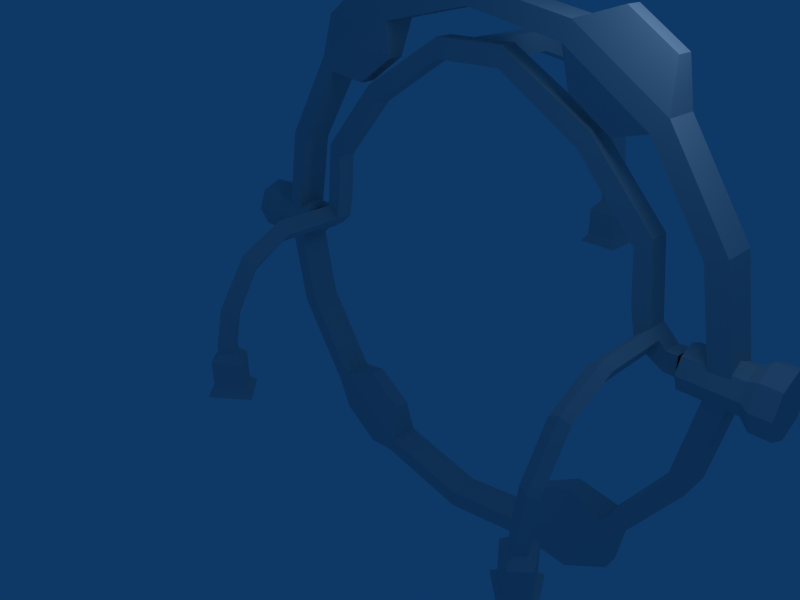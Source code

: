 # Source: deathball.blend  (saved by Blender 2.41.0; exported with 4.5.12 LTS)
import bpy
from mathutils import Matrix  # noqa: F401  (used for matrix-valued properties, if any)

bpy.ops.wm.read_factory_settings(use_empty=True)
scene = bpy.context.scene
scene.name = 'Scene'

# ---- collections
col_collection_1 = bpy.data.collections.new('Collection 1'); scene.collection.children.link(col_collection_1)

# ---- world
world_world = bpy.data.worlds.new('World'); scene.world = world_world
world_world.color = (0.05656, 0.2208, 0.4)
world_world.use_sun_shadow = False
world_world.sun_shadow_jitter_overblur = 0.0
world_world.cycles.sampling_method = 'MANUAL'
world_world.cycles.sample_map_resolution = 256

# ---- cameras
cam_camera = bpy.data.cameras.new('Camera')
cam_camera.passepartout_alpha = 0.2
cam_camera.clip_end = 100.0
cam_camera.lens = 35.0
cam_camera.ortho_scale = 7.314
cam_camera.show_passepartout = False
cam_camera.show_safe_areas = True
cam_camera.dof.focus_distance = 0.0
cam_camera.dof.aperture_fstop = 128.0

# ---- lights
light_spot = bpy.data.lights.new('Spot', 'POINT')
light_spot.transmission_factor = 0.0
light_spot.cutoff_distance = 30.0
light_spot.energy = 100.0
light_spot.shadow_buffer_clip_start = 1.001
light_spot.shadow_soft_size = 1.0
light_spot.shadow_maximum_resolution = 0.006
light_spot.use_absolute_resolution = True
light_spot.cycles.use_multiple_importance_sampling = False

# ---- meshes
me_tube = bpy.data.meshes.new('Tube')
me_tube.from_pydata([(5.53, 0.2455, 3.034), (6.42, 0.2455, 1.702), (6.732, 0.2455, 0.132), (6.42, 0.2455, -1.438), (5.53, 0.2455, -2.77), (4.199, 0.2455, -3.659), (2.628, 0.2455, -3.972), (1.058, 0.2455, -3.659), (-0.2734, 0.2455, -2.77), (-1.163, 0.2455, -1.438), (-1.475, 0.2455, 0.132), (-1.163, 0.2455, 1.702), (-0.2734, 0.2455, 3.034), (1.058, 0.2455, 3.923), (2.628, 0.2455, 4.236), (4.199, 0.2455, 3.923), (5.53, -0.2873, 3.034), (6.42, -0.2873, 1.702), (6.732, -0.2873, 0.132), (6.42, -0.2873, -1.438), (5.53, -0.2873, -2.77), (4.199, -0.2873, -3.659), (2.628, -0.2873, -3.972), (1.058, -0.2873, -3.659), (-0.2734, -0.2873, -2.77), (-1.163, -0.2873, -1.438), (-1.475, -0.2873, 0.132), (-1.163, -0.2873, 1.702), (-0.2734, -0.2873, 3.034), (1.058, -0.2873, 3.923), (2.628, -0.2873, 4.236), (4.199, -0.2873, 3.923), (4.315, -0.2825, 4.203), (2.628, -0.2825, 4.539), (0.9421, -0.2825, 4.203), (-0.4875, -0.2825, 3.248), (-1.443, -0.2825, 1.818), (-1.778, -0.2825, 0.132), (-1.443, -0.2825, -1.554), (-0.4875, -0.2825, -2.984), (0.942, -0.2825, -3.939), (2.628, -0.2825, -4.275), (4.315, -0.2825, -3.939), (5.744, -0.2825, -2.984), (6.699, -0.2825, -1.554), (7.035, -0.2825, 0.132), (6.699, -0.2825, 1.818), (5.744, -0.2825, 3.248), (4.315, 0.2407, 4.203), (2.628, 0.2407, 4.539), (0.942, 0.2407, 4.203), (-0.4875, 0.2407, 3.248), (-1.443, 0.2407, 1.818), (-1.778, 0.2407, 0.132), (-1.443, 0.2407, -1.554), (-0.4875, 0.2407, -2.984), (0.942, 0.2407, -3.939), (2.628, 0.2407, -4.275), (4.315, 0.2407, -3.939), (5.744, 0.2407, -2.984), (6.699, 0.2407, -1.554), (7.035, 0.2407, 0.132), (6.699, 0.2407, 1.818), (5.744, 0.2407, 3.248), (-0.4106, 0.1099, 3.906), (0.3042, 0.1099, 4.384), (-0.4106, -0.1517, 3.906), (0.3042, -0.1517, 4.384), (0.9563, -0.1541, 3.355), (0.2907, -0.1541, 2.91), (0.9563, 0.1123, 3.355), (0.2907, 0.1123, 2.91), (0.35, -0.1541, -2.557), (1.016, -0.1541, -3.002), (0.35, 0.1123, -2.557), (1.016, 0.1123, -3.002), (0.2941, 0.1099, -4.135), (-0.4207, 0.1099, -3.658), (0.2941, -0.1517, -4.135), (-0.4207, -0.1517, -3.658), (5.677, 0.1099, 3.922), (4.963, 0.1099, 4.399), (5.677, -0.1517, 3.922), (4.963, -0.1517, 4.399), (4.269, -0.1541, 3.308), (4.935, -0.1541, 2.864), (4.269, 0.1123, 3.308), (4.935, 0.1123, 2.864), (4.235, -0.1541, -2.993), (4.9, -0.1541, -2.548), (4.235, 0.1123, -2.993), (4.9, 0.1123, -2.548), (5.674, 0.1099, -3.653), (4.959, 0.1099, -4.13), (5.674, -0.1517, -3.653), (4.959, -0.1517, -4.13), (-1.197, -0.2632, 0.4154), (-1.197, -0.3636, 0.1731), (-1.197, -0.2632, -0.06927), (-1.197, -0.02092, -0.1696), (-1.197, 0.2214, -0.06927), (-1.197, 0.3218, 0.1731), (-1.197, 0.2214, 0.4154), (-1.197, -0.02092, 0.5158), (-2.024, -0.2632, 0.4154), (-2.024, -0.3636, 0.1731), (-2.024, -0.2632, -0.06927), (-2.024, -0.02092, -0.1696), (-2.024, 0.2214, -0.06927), (-2.024, 0.3218, 0.1731), (-2.024, 0.2214, 0.4154), (-2.024, -0.02092, 0.5158), (-1.197, -0.02092, 0.1731), (-2.188, -0.02092, 0.6541), (-2.188, 0.3192, 0.5132), (-2.188, 0.4602, 0.1731), (-2.188, 0.3193, -0.1671), (-2.188, -0.02092, -0.308), (-2.188, -0.3611, -0.1671), (-2.188, -0.502, 0.1731), (-2.188, -0.3611, 0.5132), (-2.475, -0.3611, 0.5132), (-2.475, -0.502, 0.1731), (-2.475, -0.3611, -0.1671), (-2.475, -0.02092, -0.308), (-2.475, 0.3193, -0.1671), (-2.475, 0.4602, 0.1731), (-2.475, 0.3192, 0.5132), (-2.475, -0.02092, 0.6541), (-2.475, -0.02092, 0.1731), (-1.122, -0.1741, 0.3435), (-1.122, -0.1741, 0.03704), (-1.122, 0.1323, 0.03704), (-1.122, 0.1323, 0.3435), (-1.122, 0.1323, 0.3435), (-1.122, 0.1323, 0.03704), (-1.122, -0.1741, 0.03704), (-1.122, -0.1741, 0.3435), (-0.9512, 0.1323, 0.3435), (-0.9512, 0.1323, 0.03704), (-0.9512, -0.1741, 0.3435), (-0.9512, -0.1741, 0.03704), (-0.8377, 0.1323, 0.4608), (-0.6889, 0.1323, 0.193), (-0.8377, -0.1741, 0.4608), (-0.6889, -0.1741, 0.193), (-0.4764, 0.1323, 0.3807), (-0.7087, 0.1323, 0.5805), (-0.7087, -0.1741, 0.5805), (-0.4764, -0.1741, 0.3807), (-0.6629, 0.1323, 0.9385), (-0.3855, 0.1323, 0.8084), (-0.6629, -0.1741, 0.9385), (-0.3855, -0.1741, 0.8084), (-0.3164, 0.1323, 1.567), (-0.5612, 0.1323, 1.751), (-0.5612, -0.1741, 1.751), (-0.3164, -0.1741, 1.567), (0.4921, 0.1323, 2.902), (0.6456, 0.1323, 2.637), (0.4921, -0.1741, 2.902), (0.6456, -0.1741, 2.637), (1.987, 0.1323, 3.47), (1.986, 0.1323, 3.776), (1.986, -0.1741, 3.776), (1.987, -0.1741, 3.47), (2.568, -0.1741, 3.47), (2.568, -0.1741, 3.776), (3.148, -0.1741, 3.47), (3.149, -0.1741, 3.776), (3.149, 0.1323, 3.776), (3.148, 0.1323, 3.47), (4.49, -0.1741, 2.637), (4.643, -0.1741, 2.902), (4.49, 0.1323, 2.637), (4.643, 0.1323, 2.902), (5.452, -0.1741, 1.567), (5.697, -0.1741, 1.751), (5.697, 0.1323, 1.751), (5.452, 0.1323, 1.567), (5.521, -0.1741, 0.8084), (5.798, -0.1741, 0.9385), (5.521, 0.1323, 0.8084), (5.798, 0.1323, 0.9385), (5.612, -0.1741, 0.3807), (5.844, -0.1741, 0.5805), (5.844, 0.1323, 0.5805), (5.612, 0.1323, 0.3807), (5.824, -0.1741, 0.193), (5.973, -0.1741, 0.4608), (5.824, 0.1323, 0.193), (5.973, 0.1323, 0.4608), (6.087, -0.1741, 0.03704), (6.087, -0.1741, 0.3435), (6.087, 0.1323, 0.03704), (6.087, 0.1323, 0.3435), (6.257, -0.1741, 0.3435), (6.257, -0.1741, 0.03704), (6.257, 0.1323, 0.03704), (6.257, 0.1323, 0.3435), (6.257, 0.1323, 0.3435), (6.257, 0.1323, 0.03704), (6.257, -0.1741, 0.03704), (6.257, -0.1741, 0.3435), (7.61, -0.02092, 0.1731), (7.61, -0.02092, 0.6541), (7.61, 0.3192, 0.5132), (7.61, 0.4602, 0.1731), (7.61, 0.3193, -0.1671), (7.61, -0.02092, -0.308), (7.61, -0.3611, -0.1671), (7.61, -0.502, 0.1731), (7.61, -0.3611, 0.5132), (7.324, -0.3611, 0.5132), (7.324, -0.502, 0.1731), (7.324, -0.3611, -0.1671), (7.324, -0.02092, -0.308), (7.324, 0.3193, -0.1671), (7.324, 0.4602, 0.1731), (7.324, 0.3192, 0.5132), (7.324, -0.02092, 0.6541), (6.332, -0.02092, 0.1731), (7.16, -0.02092, 0.5158), (7.16, 0.2214, 0.4154), (7.16, 0.3218, 0.1731), (7.16, 0.2214, -0.06927), (7.16, -0.02092, -0.1696), (7.16, -0.2632, -0.06927), (7.16, -0.3636, 0.1731), (7.16, -0.2632, 0.4154), (6.332, -0.02092, 0.5158), (6.332, 0.2214, 0.4154), (6.332, 0.3218, 0.1731), (6.332, 0.2214, -0.06927), (6.332, -0.02092, -0.1696), (6.332, -0.2632, -0.06927), (6.332, -0.3636, 0.1731), (6.332, -0.2632, 0.4154), (-0.6889, -1.25, 0.193), (-0.8377, -1.25, 0.4608), (-0.7087, -1.25, 0.5805), (-0.4764, -1.25, 0.3807), (-0.8377, -2.0, 0.05788), (-0.6889, -1.847, -0.1624), (-0.7087, -2.068, 0.1563), (-0.4764, -1.954, -0.007982), (-0.8377, -2.498, -0.7343), (-0.6889, -2.253, -0.8433), (-0.7087, -2.607, -0.6856), (-0.4764, -2.424, -0.7669), (-0.8377, -2.639, -1.353), (-0.6889, -2.371, -1.362), (-0.7087, -2.759, -1.35), (-0.4764, -2.559, -1.356), (-0.8377, -2.639, -1.49), (-0.6889, -2.371, -1.499), (-0.7087, -2.759, -1.486), (-0.4764, -2.559, -1.493), (-0.9676, -2.685, -1.642), (-0.6978, -2.2, -1.658), (-0.7337, -2.902, -1.635), (-0.3126, -2.54, -1.647), (-0.9676, -2.685, -2.155), (-0.6978, -2.2, -2.17), (-0.7337, -2.902, -2.148), (-0.3126, -2.54, -2.159), (-1.08, -2.726, -2.29), (-0.7056, -2.052, -2.311), (-0.7553, -3.026, -2.28), (-0.171, -2.524, -2.296), (5.318, -2.524, -2.296), (5.902, -3.026, -2.28), (5.852, -2.052, -2.311), (6.227, -2.726, -2.29), (5.459, -2.54, -2.159), (5.881, -2.902, -2.148), (5.845, -2.2, -2.17), (6.114, -2.685, -2.155), (5.459, -2.54, -1.647), (5.881, -2.902, -1.635), (5.845, -2.2, -1.658), (6.114, -2.685, -1.642), (5.623, -2.559, -1.493), (5.856, -2.759, -1.486), (5.836, -2.371, -1.499), (5.985, -2.639, -1.49), (5.623, -2.559, -1.356), (5.856, -2.759, -1.35), (5.836, -2.371, -1.362), (5.985, -2.639, -1.353), (5.623, -2.424, -0.7669), (5.856, -2.607, -0.6856), (5.836, -2.253, -0.8433), (5.985, -2.498, -0.7343), (5.623, -1.954, -0.007982), (5.856, -2.068, 0.1563), (5.836, -1.847, -0.1624), (5.985, -2.0, 0.05788), (5.623, -1.25, 0.3807), (5.856, -1.25, 0.5805), (5.985, -1.25, 0.4608), (5.836, -1.25, 0.193), (2.716, 0.1323, 3.776), (2.715, 0.1323, 3.47), (2.424, 0.1323, 3.47), (2.424, 0.1323, 3.776), (2.716, 1.444, 3.776), (2.715, 1.444, 3.47), (2.424, 1.444, 3.47), (2.424, 1.444, 3.776), (2.716, 2.506, 3.449), (2.715, 2.396, 3.163), (2.424, 2.396, 3.163), (2.424, 2.506, 3.449), (2.715, 3.132, 2.411), (2.716, 3.34, 2.636), (2.424, 3.34, 2.636), (2.424, 3.132, 2.411), (2.715, 3.723, 1.503), (2.716, 3.975, 1.677), (2.424, 3.975, 1.677), (2.424, 3.723, 1.503), (2.715, 3.872, 0.6309), (2.716, 4.179, 0.632), (2.424, 3.872, 0.6309), (2.424, 4.179, 0.632), (2.715, 3.872, 0.467), (2.716, 4.179, 0.4681), (2.424, 3.872, 0.467), (2.424, 4.179, 0.4681), (2.842, 3.738, 0.2821), (2.843, 4.313, 0.2841), (2.297, 3.738, 0.2821), (2.296, 4.313, 0.2841), (2.842, 3.738, -0.2097), (2.843, 4.313, -0.2077), (2.297, 3.738, -0.2097), (2.296, 4.313, -0.2077), (2.93, 3.646, -0.3535), (2.931, 4.405, -0.3508), (2.209, 3.646, -0.3535), (2.208, 4.405, -0.3508)], [], [(0, 1, 17, 16), (1, 2, 18, 17), (2, 3, 19, 18), (3, 4, 20, 19), (5, 6, 22, 21), (6, 7, 23, 22), (8, 9, 25, 24), (9, 10, 26, 25), (10, 11, 27, 26), (11, 12, 28, 27), (13, 14, 30, 29), (14, 15, 31, 30), (16, 47, 32, 31), (63, 0, 15, 48), (31, 32, 33, 30), (14, 49, 48, 15), (30, 33, 34, 29), (13, 50, 49, 14), (29, 34, 35, 28), (12, 51, 50, 13), (28, 35, 36, 27), (11, 52, 51, 12), (27, 36, 37, 26), (10, 53, 52, 11), (26, 37, 38, 25), (9, 54, 53, 10), (25, 38, 39, 24), (8, 55, 54, 9), (24, 39, 40, 23), (7, 56, 55, 8), (23, 40, 41, 22), (6, 57, 56, 7), (22, 41, 42, 21), (5, 58, 57, 6), (21, 42, 43, 20), (4, 59, 58, 5), (20, 43, 44, 19), (3, 60, 59, 4), (19, 44, 45, 18), (2, 61, 60, 3), (18, 45, 46, 17), (1, 62, 61, 2), (17, 46, 47, 16), (0, 63, 62, 1), (46, 62, 63, 47), (45, 61, 62, 46), (44, 60, 61, 45), (43, 59, 60, 44), (41, 57, 58, 42), (40, 56, 57, 41), (38, 54, 55, 39), (37, 53, 54, 38), (36, 52, 53, 37), (35, 51, 52, 36), (33, 49, 50, 34), (32, 48, 49, 33), (50, 65, 67, 34), (35, 66, 64, 51), (51, 64, 65, 50), (34, 67, 66, 35), (67, 65, 64, 66), (28, 69, 68, 29), (29, 68, 70, 13), (13, 70, 71, 12), (12, 71, 69, 28), (71, 70, 68, 69), (23, 73, 72, 24), (24, 72, 74, 8), (8, 74, 75, 7), (7, 75, 73, 23), (75, 74, 72, 73), (55, 77, 79, 39), (40, 78, 76, 56), (56, 76, 77, 55), (39, 79, 78, 40), (79, 77, 76, 78), (32, 83, 81, 48), (63, 80, 82, 47), (48, 81, 80, 63), (47, 82, 83, 32), (82, 80, 81, 83), (31, 84, 85, 16), (0, 87, 86, 15), (15, 86, 84, 31), (87, 0, 16, 85), (86, 87, 85, 84), (20, 89, 88, 21), (21, 88, 90, 5), (5, 90, 91, 4), (4, 91, 89, 20), (91, 90, 88, 89), (58, 93, 95, 42), (43, 94, 92, 59), (59, 92, 93, 58), (42, 95, 94, 43), (95, 93, 92, 94), (112, 96, 97), (112, 97, 98), (112, 98, 99), (112, 99, 100), (112, 100, 101), (112, 101, 102), (112, 102, 103), (112, 103, 96), (96, 104, 105, 97), (97, 105, 106, 98), (98, 106, 107, 99), (99, 107, 108, 100), (100, 108, 109, 101), (101, 109, 110, 102), (102, 110, 111, 103), (103, 111, 104, 96), (104, 111, 113, 120), (111, 110, 114, 113), (110, 109, 115, 114), (109, 108, 116, 115), (108, 107, 117, 116), (107, 106, 118, 117), (106, 105, 119, 118), (105, 104, 120, 119), (119, 120, 121, 122), (118, 119, 122, 123), (117, 118, 123, 124), (116, 117, 124, 125), (115, 116, 125, 126), (114, 115, 126, 127), (113, 114, 127, 128), (120, 113, 128, 121), (129, 122, 121), (129, 123, 122), (129, 124, 123), (129, 125, 124), (129, 126, 125), (129, 127, 126), (129, 128, 127), (129, 121, 128), (132, 133, 130, 131), (132, 135, 134, 133), (133, 134, 137, 130), (130, 137, 136, 131), (131, 136, 135, 132), (137, 134, 135, 136), (134, 138, 139, 135), (137, 140, 138, 134), (136, 141, 140, 137), (135, 139, 141, 136), (138, 142, 143, 139), (140, 144, 142, 138), (141, 145, 144, 140), (139, 143, 145, 141), (142, 147, 146, 143), (144, 148, 147, 142), (145, 149, 148, 144), (143, 146, 149, 145), (147, 150, 151, 146), (148, 152, 150, 147), (149, 153, 152, 148), (146, 151, 153, 149), (150, 155, 154, 151), (152, 156, 155, 150), (153, 157, 156, 152), (151, 154, 157, 153), (155, 158, 159, 154), (156, 160, 158, 155), (157, 161, 160, 156), (154, 159, 161, 157), (160, 164, 163, 158), (161, 165, 164, 160), (159, 162, 165, 161), (165, 166, 167, 164), (168, 169, 167, 166), (174, 172, 168, 171), (172, 173, 169, 168), (173, 175, 170, 169), (179, 176, 172, 174), (176, 177, 173, 172), (177, 178, 175, 173), (178, 179, 174, 175), (182, 180, 176, 179), (180, 181, 177, 176), (181, 183, 178, 177), (183, 182, 179, 178), (187, 184, 180, 182), (184, 185, 181, 180), (185, 186, 183, 181), (186, 187, 182, 183), (188, 184, 185, 189), (189, 191, 186, 185), (191, 190, 187, 186), (194, 192, 188, 190), (192, 193, 189, 188), (193, 195, 191, 189), (195, 194, 190, 191), (198, 197, 192, 194), (197, 196, 193, 192), (196, 199, 195, 193), (199, 198, 194, 195), (196, 197, 198, 199), (202, 201, 198, 197), (203, 202, 197, 196), (200, 203, 196, 199), (201, 200, 199, 198), (201, 202, 203, 200), (204, 205, 212), (204, 206, 205), (204, 207, 206), (204, 208, 207), (204, 209, 208), (204, 210, 209), (204, 211, 210), (204, 212, 211), (213, 212, 205, 220), (220, 205, 206, 219), (219, 206, 207, 218), (218, 207, 208, 217), (217, 208, 209, 216), (216, 209, 210, 215), (215, 210, 211, 214), (214, 211, 212, 213), (228, 214, 213, 229), (227, 215, 214, 228), (226, 216, 215, 227), (225, 217, 216, 226), (224, 218, 217, 225), (223, 219, 218, 224), (222, 220, 219, 223), (229, 213, 220, 222), (230, 237, 229, 222), (231, 230, 222, 223), (232, 231, 223, 224), (233, 232, 224, 225), (234, 233, 225, 226), (235, 234, 226, 227), (236, 235, 227, 228), (237, 236, 228, 229), (221, 237, 230), (221, 230, 231), (221, 231, 232), (221, 232, 233), (221, 233, 234), (221, 234, 235), (221, 235, 236), (221, 236, 237), (144, 145, 238, 239), (148, 144, 239, 240), (149, 148, 240, 241), (145, 149, 241, 238), (239, 238, 243, 242), (240, 239, 242, 244), (241, 240, 244, 245), (238, 241, 245, 243), (242, 243, 247, 246), (244, 242, 246, 248), (245, 244, 248, 249), (243, 245, 249, 247), (246, 247, 251, 250), (248, 246, 250, 252), (249, 248, 252, 253), (247, 249, 253, 251), (250, 251, 255, 254), (252, 250, 254, 256), (253, 252, 256, 257), (251, 253, 257, 255), (254, 255, 259, 258), (256, 254, 258, 260), (257, 256, 260, 261), (255, 257, 261, 259), (258, 259, 263, 262), (260, 258, 262, 264), (261, 260, 264, 265), (259, 261, 265, 263), (262, 263, 267, 266), (264, 262, 266, 268), (265, 264, 268, 269), (263, 265, 269, 267), (266, 267, 269, 268), (273, 271, 270, 272), (276, 272, 270, 274), (274, 270, 271, 275), (275, 271, 273, 277), (277, 273, 272, 276), (280, 276, 274, 278), (278, 274, 275, 279), (279, 275, 277, 281), (281, 277, 276, 280), (284, 280, 278, 282), (282, 278, 279, 283), (283, 279, 281, 285), (285, 281, 280, 284), (288, 284, 282, 286), (286, 282, 283, 287), (287, 283, 285, 289), (289, 285, 284, 288), (292, 288, 286, 290), (290, 286, 287, 291), (291, 287, 289, 293), (293, 289, 288, 292), (296, 292, 290, 294), (294, 290, 291, 295), (295, 291, 293, 297), (297, 293, 292, 296), (301, 296, 294, 298), (298, 294, 295, 299), (299, 295, 297, 300), (300, 297, 296, 301), (185, 299, 300, 189), (188, 189, 300, 301), (184, 298, 299, 185), (184, 188, 301, 298), (305, 164, 167), (163, 164, 305), (304, 166, 165), (304, 165, 162), (303, 168, 166), (303, 171, 168), (302, 167, 169), (170, 302, 169), (170, 175, 174, 171), (170, 171, 303, 302), (162, 163, 305, 304), (159, 158, 163, 162), (167, 302, 305), (166, 304, 303), (302, 303, 307, 306), (305, 309, 308, 304), (305, 302, 306, 309), (304, 308, 307, 303), (306, 307, 311, 310), (309, 313, 312, 308), (309, 306, 310, 313), (308, 312, 311, 307), (310, 311, 314, 315), (313, 316, 317, 312), (313, 310, 315, 316), (312, 317, 314, 311), (315, 314, 318, 319), (316, 320, 321, 317), (316, 315, 319, 320), (317, 321, 318, 314), (319, 318, 322, 323), (320, 325, 324, 321), (320, 319, 323, 325), (321, 324, 322, 318), (323, 322, 326, 327), (325, 329, 328, 324), (325, 323, 327, 329), (324, 328, 326, 322), (327, 326, 330, 331), (329, 333, 332, 328), (329, 327, 331, 333), (328, 332, 330, 326), (331, 330, 334, 335), (333, 337, 336, 332), (333, 331, 335, 337), (332, 336, 334, 330), (335, 334, 338, 339), (337, 341, 340, 336), (337, 335, 339, 341), (336, 340, 338, 334), (338, 340, 341, 339), (184, 187, 190, 188)])
_uv = me_tube.uv_layers.new(name='UVMap')
_uv.uv.foreach_set('vector', [0.7636, 0.01105, 0.8791, 0.011, 0.8791, 0.04941, 0.7637, 0.04947, 0.8791, 0.011, 0.9945, 0.01094, 0.9945, 0.04935, 0.8791, 0.04941, 0.9928, 0.04973, 0.8796, 0.04972, 0.8796, 0.01206, 0.9928, 0.01207, 0.8796, 0.04972, 0.7665, 0.04971, 0.7665, 0.01205, 0.8796, 0.01206, 0.6155, 0.04971, 0.5023, 0.04971, 0.5023, 0.01204, 0.6155, 0.01204, 0.5023, 0.04971, 0.3891, 0.04971, 0.3891, 0.01203, 0.5023, 0.01204, 0.2393, 0.04972, 0.1261, 0.04972, 0.1261, 0.01204, 0.2393, 0.01203, 0.1261, 0.04972, 0.01282, 0.04973, 0.01281, 0.01204, 0.1261, 0.01204, 0.01455, 0.01094, 0.1299, 0.01099, 0.1299, 0.04936, 0.01453, 0.04931, 0.1299, 0.01099, 0.2452, 0.01103, 0.2452, 0.04941, 0.1299, 0.04936, 0.386, 0.01107, 0.5014, 0.01108, 0.5014, 0.04947, 0.386, 0.04945, 0.5014, 0.01108, 0.6167, 0.01109, 0.6167, 0.04948, 0.5014, 0.04947, 0.6942, 0.2136, 0.7097, 0.1982, 0.7785, 0.3011, 0.7583, 0.3095, 0.711, 0.6476, 0.6956, 0.6322, 0.7598, 0.5362, 0.7799, 0.5445, 0.7583, 0.3095, 0.7785, 0.3011, 0.8026, 0.4226, 0.7808, 0.4226, 0.7823, 0.4229, 0.8041, 0.4229, 0.7799, 0.5445, 0.7598, 0.5362, 0.7808, 0.4226, 0.8026, 0.4226, 0.7785, 0.5441, 0.7583, 0.5357, 0.7597, 0.3096, 0.7799, 0.3012, 0.8041, 0.4229, 0.7823, 0.4229, 0.7583, 0.5357, 0.7785, 0.5441, 0.7097, 0.647, 0.6943, 0.6316, 0.6956, 0.2136, 0.711, 0.1981, 0.7799, 0.3012, 0.7597, 0.3096, 0.6943, 0.6316, 0.7097, 0.647, 0.6067, 0.7158, 0.5984, 0.6957, 0.5996, 0.1494, 0.6079, 0.1292, 0.711, 0.1981, 0.6956, 0.2136, 0.5984, 0.6957, 0.6067, 0.7158, 0.4853, 0.74, 0.4853, 0.7182, 0.4863, 0.1269, 0.4863, 0.1051, 0.6079, 0.1292, 0.5996, 0.1494, 0.4853, 0.7182, 0.4853, 0.74, 0.3638, 0.7159, 0.3721, 0.6957, 0.3731, 0.1494, 0.3647, 0.1292, 0.4863, 0.1051, 0.4863, 0.1269, 0.3721, 0.6957, 0.3638, 0.7159, 0.2608, 0.6471, 0.2762, 0.6316, 0.277, 0.2136, 0.2616, 0.1981, 0.3647, 0.1292, 0.3731, 0.1494, 0.2762, 0.6316, 0.2608, 0.6471, 0.1919, 0.5441, 0.212, 0.5358, 0.2129, 0.3096, 0.1927, 0.3013, 0.2616, 0.1981, 0.277, 0.2136, 0.212, 0.5358, 0.1919, 0.5441, 0.1677, 0.4226, 0.1895, 0.4226, 0.1904, 0.4229, 0.1685, 0.4229, 0.1927, 0.3013, 0.2129, 0.3096, 0.1895, 0.4226, 0.1677, 0.4226, 0.1918, 0.3011, 0.212, 0.3095, 0.2129, 0.5362, 0.1927, 0.5445, 0.1685, 0.4229, 0.1904, 0.4229, 0.212, 0.3095, 0.1918, 0.3011, 0.2607, 0.1981, 0.2761, 0.2135, 0.277, 0.6322, 0.2616, 0.6476, 0.1927, 0.5445, 0.2129, 0.5362, 0.2761, 0.2135, 0.2607, 0.1981, 0.3637, 0.1293, 0.372, 0.1495, 0.373, 0.6964, 0.3647, 0.7165, 0.2616, 0.6476, 0.277, 0.6322, 0.372, 0.1495, 0.3637, 0.1293, 0.4852, 0.1051, 0.4852, 0.127, 0.4863, 0.7189, 0.4863, 0.7407, 0.3647, 0.7165, 0.373, 0.6964, 0.4852, 0.127, 0.4852, 0.1051, 0.6067, 0.1293, 0.5983, 0.1495, 0.5996, 0.6964, 0.6079, 0.7166, 0.4863, 0.7407, 0.4863, 0.7189, 0.5983, 0.1495, 0.6067, 0.1293, 0.7097, 0.1982, 0.6942, 0.2136, 0.6956, 0.6322, 0.711, 0.6476, 0.6079, 0.7166, 0.5996, 0.6964, 0.8781, 0.01222, 0.8781, 0.04704, 0.7637, 0.04708, 0.7637, 0.01226, 0.9925, 0.01219, 0.9925, 0.047, 0.8781, 0.04704, 0.8781, 0.01222, 0.8769, 0.04718, 0.8769, 0.01241, 0.9911, 0.01241, 0.9911, 0.04717, 0.7626, 0.04718, 0.7626, 0.01242, 0.8769, 0.01241, 0.8769, 0.04718, 0.5017, 0.0472, 0.5017, 0.01239, 0.6161, 0.0124, 0.616, 0.0472, 0.3873, 0.04719, 0.3873, 0.01239, 0.5017, 0.01239, 0.5017, 0.0472, 0.1255, 0.04718, 0.1256, 0.01236, 0.24, 0.01237, 0.24, 0.04719, 0.01109, 0.04717, 0.0111, 0.01234, 0.1256, 0.01236, 0.1255, 0.04718, 0.1271, 0.01221, 0.1271, 0.04707, 0.0125, 0.04706, 0.01251, 0.01219, 0.2417, 0.01223, 0.2417, 0.04709, 0.1271, 0.04707, 0.1271, 0.01221, 0.5018, 0.01226, 0.5018, 0.0471, 0.3873, 0.0471, 0.3873, 0.01225, 0.6163, 0.01226, 0.6163, 0.04711, 0.5018, 0.0471, 0.5018, 0.01226, 0.3873, 0.0471, 0.3431, 0.03838, 0.3431, 0.02096, 0.3873, 0.01225, 0.2417, 0.01223, 0.2859, 0.02095, 0.2859, 0.03838, 0.2417, 0.04709, 0.711, 0.1981, 0.7595, 0.203, 0.794, 0.2546, 0.7799, 0.3012, 0.7785, 0.5441, 0.7938, 0.5913, 0.7594, 0.6428, 0.7097, 0.647, 0.3431, 0.02096, 0.3431, 0.03838, 0.2859, 0.03838, 0.2859, 0.02095, 0.6943, 0.6316, 0.6832, 0.5893, 0.7152, 0.5414, 0.7583, 0.5357, 0.386, 0.04945, 0.3444, 0.03985, 0.3444, 0.02066, 0.386, 0.01107, 0.7597, 0.3096, 0.7152, 0.3041, 0.6831, 0.2561, 0.6956, 0.2136, 0.2452, 0.01103, 0.2868, 0.02064, 0.2868, 0.03983, 0.2452, 0.04941, 0.2868, 0.02064, 0.3444, 0.02066, 0.3444, 0.03985, 0.2868, 0.03983, 0.212, 0.5358, 0.2604, 0.5381, 0.2925, 0.5861, 0.2762, 0.6316, 0.2393, 0.01203, 0.2859, 0.02145, 0.2859, 0.04029, 0.2393, 0.04972, 0.277, 0.2136, 0.2934, 0.2592, 0.2613, 0.3072, 0.2129, 0.3096, 0.3891, 0.04971, 0.3425, 0.04029, 0.3425, 0.02145, 0.3891, 0.01203, 0.3425, 0.04029, 0.2859, 0.04029, 0.2859, 0.02145, 0.3425, 0.02145, 0.24, 0.01237, 0.2851, 0.02108, 0.2851, 0.03849, 0.24, 0.04719, 0.3873, 0.04719, 0.3423, 0.03849, 0.3423, 0.02109, 0.3873, 0.01239, 0.1927, 0.3013, 0.1776, 0.2539, 0.212, 0.2023, 0.2616, 0.1981, 0.2608, 0.6471, 0.2112, 0.6429, 0.1768, 0.5914, 0.1919, 0.5441, 0.2851, 0.03849, 0.2851, 0.02108, 0.3423, 0.02109, 0.3423, 0.03849, 0.6163, 0.01226, 0.6614, 0.02098, 0.6614, 0.03839, 0.6163, 0.04711, 0.7637, 0.04708, 0.7186, 0.03839, 0.7186, 0.02097, 0.7637, 0.01226, 0.7799, 0.5445, 0.7938, 0.5913, 0.7594, 0.6428, 0.711, 0.6476, 0.7097, 0.1982, 0.7592, 0.2023, 0.7936, 0.2538, 0.7785, 0.3011, 0.7186, 0.02097, 0.7186, 0.03839, 0.6614, 0.03839, 0.6614, 0.02098, 0.7583, 0.3095, 0.7152, 0.3041, 0.6831, 0.2561, 0.6942, 0.2136, 0.6956, 0.6322, 0.6832, 0.5893, 0.7152, 0.5414, 0.7598, 0.5362, 0.6167, 0.01109, 0.6613, 0.02069, 0.6613, 0.03989, 0.6167, 0.04948, 0.719, 0.02068, 0.7636, 0.01105, 0.7637, 0.04947, 0.719, 0.03988, 0.6613, 0.02069, 0.719, 0.02068, 0.719, 0.03988, 0.6613, 0.03989, 0.2761, 0.2135, 0.2931, 0.2596, 0.261, 0.3075, 0.212, 0.3095, 0.6155, 0.01204, 0.6627, 0.02146, 0.6627, 0.04029, 0.6155, 0.04971, 0.2129, 0.5362, 0.2619, 0.5381, 0.294, 0.5861, 0.277, 0.6322, 0.7665, 0.04971, 0.7193, 0.04029, 0.7193, 0.02146, 0.7665, 0.01205, 0.7193, 0.04029, 0.6627, 0.04029, 0.6627, 0.02146, 0.7193, 0.02146, 0.6161, 0.0124, 0.6608, 0.0211, 0.6608, 0.0385, 0.616, 0.0472, 0.7626, 0.04718, 0.7179, 0.03849, 0.7179, 0.02111, 0.7626, 0.01242, 0.2616, 0.6476, 0.2123, 0.6432, 0.1779, 0.5917, 0.1927, 0.5445, 0.1918, 0.3011, 0.1771, 0.254, 0.2115, 0.2025, 0.2607, 0.1981, 0.6608, 0.0385, 0.6608, 0.0211, 0.7179, 0.02111, 0.7179, 0.03849, 0.5449, 0.5864, 0.5725, 0.614, 0.584, 0.5864, 0.5449, 0.5864, 0.584, 0.5864, 0.5725, 0.5589, 0.5449, 0.5864, 0.5725, 0.5589, 0.5449, 0.5474, 0.5449, 0.5864, 0.5449, 0.5474, 0.5173, 0.5589, 0.5449, 0.5864, 0.5173, 0.5589, 0.5059, 0.5864, 0.5449, 0.5864, 0.5059, 0.5864, 0.5173, 0.614, 0.5449, 0.5864, 0.5173, 0.614, 0.5449, 0.6255, 0.5449, 0.5864, 0.5449, 0.6255, 0.5725, 0.614, 0.408, 0.4493, 0.496, 0.4546, 0.4977, 0.4262, 0.4095, 0.4215, 0.4095, 0.4215, 0.4977, 0.4262, 0.499, 0.3977, 0.4109, 0.3936, 0.4109, 0.3936, 0.499, 0.3977, 0.5, 0.37, 0.4123, 0.3659, 0.4123, 0.3659, 0.5, 0.37, 0.499, 0.3977, 0.4109, 0.3936, 0.4109, 0.3936, 0.499, 0.3977, 0.4977, 0.4262, 0.4095, 0.4215, 0.4095, 0.4215, 0.4977, 0.4262, 0.496, 0.4546, 0.408, 0.4493, 0.408, 0.4493, 0.496, 0.4546, 0.494, 0.4821, 0.4065, 0.4771, 0.4065, 0.4771, 0.494, 0.4821, 0.496, 0.4546, 0.408, 0.4493, 0.496, 0.4546, 0.494, 0.4821, 0.5115, 0.4886, 0.5152, 0.4572, 0.494, 0.4821, 0.496, 0.4546, 0.5152, 0.4572, 0.5115, 0.4886, 0.496, 0.4546, 0.4977, 0.4262, 0.5173, 0.4275, 0.5152, 0.4572, 0.4977, 0.4262, 0.499, 0.3977, 0.5186, 0.3977, 0.5173, 0.4275, 0.499, 0.3977, 0.5, 0.37, 0.5186, 0.3656, 0.5186, 0.3977, 0.5, 0.37, 0.499, 0.3977, 0.5186, 0.3977, 0.5186, 0.3656, 0.499, 0.3977, 0.4977, 0.4262, 0.5173, 0.4275, 0.5186, 0.3977, 0.4977, 0.4262, 0.496, 0.4546, 0.5152, 0.4572, 0.5173, 0.4275, 0.5173, 0.4275, 0.5152, 0.4572, 0.5392, 0.4593, 0.5411, 0.4289, 0.5186, 0.3977, 0.5173, 0.4275, 0.5411, 0.4289, 0.5429, 0.3984, 0.5186, 0.3656, 0.5186, 0.3977, 0.5429, 0.3984, 0.544, 0.3662, 0.5186, 0.3977, 0.5186, 0.3656, 0.544, 0.3662, 0.5429, 0.3984, 0.5173, 0.4275, 0.5186, 0.3977, 0.5429, 0.3984, 0.5411, 0.4289, 0.5152, 0.4572, 0.5173, 0.4275, 0.5411, 0.4289, 0.5392, 0.4593, 0.5115, 0.4886, 0.5152, 0.4572, 0.5392, 0.4593, 0.5365, 0.49, 0.5152, 0.4572, 0.5115, 0.4886, 0.5365, 0.49, 0.5392, 0.4593, 0.4489, 0.6022, 0.5037, 0.6022, 0.4877, 0.5635, 0.4489, 0.6022, 0.4877, 0.6409, 0.5037, 0.6022, 0.4489, 0.6022, 0.4489, 0.657, 0.4877, 0.6409, 0.4489, 0.6022, 0.4102, 0.6409, 0.4489, 0.657, 0.4489, 0.6022, 0.3941, 0.6022, 0.4102, 0.6409, 0.4489, 0.6022, 0.4102, 0.5635, 0.3941, 0.6022, 0.4489, 0.6022, 0.4489, 0.5474, 0.4102, 0.5635, 0.4489, 0.6022, 0.4877, 0.5635, 0.4489, 0.5474, 0.1965, 0.8549, 0.1965, 0.8859, 0.1654, 0.8859, 0.1654, 0.8549, 0.06409, 0.7379, 0.02728, 0.7379, 0.02728, 0.7747, 0.06409, 0.7747, 0.06409, 0.7379, 0.02728, 0.7379, 0.02728, 0.7747, 0.06409, 0.7747, 0.06409, 0.7379, 0.02728, 0.7379, 0.02728, 0.7747, 0.06409, 0.7747, 0.06409, 0.7379, 0.02728, 0.7379, 0.02728, 0.7747, 0.06409, 0.7747, 0.1653, 0.8544, 0.1974, 0.8544, 0.1974, 0.8864, 0.1653, 0.8864, 0.0502, 0.7033, 0.05376, 0.6914, 0.07005, 0.6984, 0.06893, 0.708, 0.9062, 0.5817, 0.9096, 0.5699, 0.9298, 0.5789, 0.9255, 0.5909, 0.8868, 0.5787, 0.8884, 0.5679, 0.9096, 0.5699, 0.9062, 0.5817, 0.06893, 0.708, 0.07005, 0.6984, 0.08716, 0.6969, 0.08756, 0.7073, 0.05376, 0.6914, 0.05152, 0.6808, 0.06872, 0.6819, 0.07005, 0.6984, 0.9096, 0.5699, 0.9163, 0.5605, 0.9336, 0.5683, 0.9298, 0.5789, 0.8884, 0.5679, 0.8998, 0.5514, 0.9163, 0.5605, 0.9096, 0.5699, 0.07005, 0.6984, 0.06872, 0.6819, 0.0851, 0.6794, 0.08716, 0.6969, 0.05152, 0.6808, 0.05167, 0.6687, 0.06709, 0.6686, 0.06872, 0.6819, 0.9163, 0.5605, 0.9217, 0.5505, 0.9367, 0.5579, 0.9336, 0.5683, 0.06409, 0.7379, 0.02728, 0.7379, 0.02728, 0.7747, 0.06409, 0.7747, 0.06872, 0.6819, 0.06709, 0.6686, 0.08148, 0.6637, 0.0851, 0.6794, 0.05167, 0.6687, 0.04326, 0.6514, 0.05857, 0.6487, 0.06709, 0.6686, 0.9217, 0.5505, 0.9308, 0.5338, 0.944, 0.5407, 0.9367, 0.5579, 0.9057, 0.5511, 0.9159, 0.5307, 0.9308, 0.5338, 0.9217, 0.5505, 0.06709, 0.6686, 0.05857, 0.6487, 0.07253, 0.6427, 0.08148, 0.6637, 0.04326, 0.6514, 0.02445, 0.6146, 0.0408, 0.6118, 0.05857, 0.6487, 0.9308, 0.5338, 0.949, 0.5024, 0.9618, 0.5064, 0.944, 0.5407, 0.9159, 0.5307, 0.936, 0.4989, 0.949, 0.5024, 0.9308, 0.5338, 0.05857, 0.6487, 0.0408, 0.6118, 0.05704, 0.6085, 0.07253, 0.6427, 0.02445, 0.6146, 0.01324, 0.5311, 0.02998, 0.5327, 0.0408, 0.6118, 0.949, 0.5024, 0.9655, 0.4367, 0.9788, 0.439, 0.9618, 0.5064, 0.936, 0.4989, 0.952, 0.4363, 0.9655, 0.4367, 0.949, 0.5024, 0.0408, 0.6118, 0.02998, 0.5327, 0.04679, 0.5317, 0.05704, 0.6085, 0.9655, 0.4367, 0.9748, 0.361, 0.9883, 0.3625, 0.9788, 0.439, 0.952, 0.4363, 0.9621, 0.3659, 0.9748, 0.361, 0.9655, 0.4367, 0.02998, 0.5327, 0.02976, 0.445, 0.04662, 0.4452, 0.04679, 0.5317, 0.9621, 0.3659, 0.9577, 0.3367, 0.9723, 0.3359, 0.9748, 0.361, 0.9589, 0.3074, 0.972, 0.3108, 0.9723, 0.3359, 0.9577, 0.3367, 0.03164, 0.2961, 0.04888, 0.2974, 0.04733, 0.3861, 0.03007, 0.386, 0.9411, 0.2389, 0.9544, 0.237, 0.972, 0.3108, 0.9589, 0.3074, 0.9544, 0.237, 0.9672, 0.2332, 0.9852, 0.3078, 0.972, 0.3108, 0.04372, 0.215, 0.06042, 0.2185, 0.04888, 0.2974, 0.03164, 0.2961, 0.9185, 0.1786, 0.9309, 0.1738, 0.9544, 0.237, 0.9411, 0.2389, 0.9309, 0.1738, 0.9431, 0.1685, 0.9672, 0.2332, 0.9544, 0.237, 0.02696, 0.212, 0.04372, 0.215, 0.03164, 0.2961, 0.01446, 0.2975, 0.06198, 0.1768, 0.07668, 0.183, 0.06042, 0.2185, 0.04372, 0.215, 0.8953, 0.1493, 0.9098, 0.1447, 0.9309, 0.1738, 0.9185, 0.1786, 0.9098, 0.1447, 0.922, 0.1366, 0.9431, 0.1685, 0.9309, 0.1738, 0.04618, 0.1742, 0.06198, 0.1768, 0.04372, 0.215, 0.02696, 0.212, 0.07002, 0.1557, 0.08581, 0.1599, 0.07668, 0.183, 0.06198, 0.1768, 0.8833, 0.1296, 0.8994, 0.1288, 0.9098, 0.1447, 0.8953, 0.1493, 0.8994, 0.1288, 0.9136, 0.1209, 0.922, 0.1366, 0.9098, 0.1447, 0.05407, 0.1566, 0.07002, 0.1557, 0.06198, 0.1768, 0.04618, 0.1742, 0.06409, 0.7379, 0.02728, 0.7379, 0.02728, 0.7747, 0.06409, 0.7747, 0.894, 0.1184, 0.9106, 0.1119, 0.9136, 0.1209, 0.8994, 0.1288, 0.05262, 0.1452, 0.07015, 0.1412, 0.07002, 0.1557, 0.05407, 0.1566, 0.06815, 0.1232, 0.08778, 0.1206, 0.08864, 0.1415, 0.07015, 0.1412, 0.867, 0.1064, 0.8885, 0.1081, 0.894, 0.1184, 0.8756, 0.125, 0.8885, 0.1081, 0.9079, 0.1028, 0.9106, 0.1119, 0.894, 0.1184, 0.05326, 0.1347, 0.06815, 0.1232, 0.07015, 0.1412, 0.05262, 0.1452, 0.0638, 0.1133, 0.08528, 0.1071, 0.08778, 0.1206, 0.06815, 0.1232, 0.8673, 0.09517, 0.8875, 0.09579, 0.8885, 0.1081, 0.867, 0.1064, 0.8875, 0.09579, 0.906, 0.09241, 0.9079, 0.1028, 0.8885, 0.1081, 0.04667, 0.1252, 0.0638, 0.1133, 0.06815, 0.1232, 0.05326, 0.1347, 0.1654, 0.9173, 0.1654, 0.8863, 0.1965, 0.8863, 0.1965, 0.9173, 0.06409, 0.7379, 0.06409, 0.7747, 0.02728, 0.7747, 0.02728, 0.7379, 0.06409, 0.7379, 0.06409, 0.7747, 0.02728, 0.7747, 0.02728, 0.7379, 0.06409, 0.7379, 0.06409, 0.7747, 0.02728, 0.7747, 0.02728, 0.7379, 0.06409, 0.7379, 0.06409, 0.7747, 0.02728, 0.7747, 0.02728, 0.7379, 0.1974, 0.9189, 0.1653, 0.9189, 0.1653, 0.8869, 0.1974, 0.8869, 0.4489, 0.6026, 0.4489, 0.6574, 0.4102, 0.6413, 0.4489, 0.6026, 0.4877, 0.6413, 0.4489, 0.6574, 0.4489, 0.6026, 0.5037, 0.6026, 0.4877, 0.6413, 0.4489, 0.6026, 0.4877, 0.5639, 0.5037, 0.6026, 0.4489, 0.6026, 0.4489, 0.5478, 0.4877, 0.5639, 0.4489, 0.6026, 0.4102, 0.5639, 0.4489, 0.5478, 0.4489, 0.6026, 0.3941, 0.6026, 0.4102, 0.5639, 0.4489, 0.6026, 0.4102, 0.6413, 0.3941, 0.6026, 0.5152, 0.4572, 0.5392, 0.4593, 0.5365, 0.49, 0.5115, 0.4886, 0.5186, 0.3656, 0.544, 0.3662, 0.5429, 0.3984, 0.5186, 0.3977, 0.5186, 0.3977, 0.5429, 0.3984, 0.5411, 0.4289, 0.5173, 0.4275, 0.5173, 0.4275, 0.5411, 0.4289, 0.5392, 0.4593, 0.5152, 0.4572, 0.5152, 0.4572, 0.5392, 0.4593, 0.5365, 0.49, 0.5115, 0.4886, 0.5186, 0.3656, 0.544, 0.3662, 0.5429, 0.3984, 0.5186, 0.3977, 0.5186, 0.3977, 0.5429, 0.3984, 0.5411, 0.4289, 0.5173, 0.4275, 0.5173, 0.4275, 0.5411, 0.4289, 0.5392, 0.4593, 0.5152, 0.4572, 0.4977, 0.4262, 0.5173, 0.4275, 0.5152, 0.4572, 0.496, 0.4546, 0.499, 0.3977, 0.5186, 0.3977, 0.5173, 0.4275, 0.4977, 0.4262, 0.5, 0.37, 0.5186, 0.3656, 0.5186, 0.3977, 0.499, 0.3977, 0.496, 0.4546, 0.5152, 0.4572, 0.5115, 0.4886, 0.494, 0.4821, 0.4977, 0.4262, 0.5173, 0.4275, 0.5152, 0.4572, 0.496, 0.4546, 0.499, 0.3977, 0.5186, 0.3977, 0.5173, 0.4275, 0.4977, 0.4262, 0.5, 0.37, 0.5186, 0.3656, 0.5186, 0.3977, 0.499, 0.3977, 0.496, 0.4546, 0.5152, 0.4572, 0.5115, 0.4886, 0.494, 0.4821, 0.4065, 0.4771, 0.408, 0.4493, 0.496, 0.4546, 0.494, 0.4821, 0.4109, 0.3936, 0.4123, 0.3659, 0.5, 0.37, 0.499, 0.3977, 0.4095, 0.4215, 0.4109, 0.3936, 0.499, 0.3977, 0.4977, 0.4262, 0.408, 0.4493, 0.4095, 0.4215, 0.4977, 0.4262, 0.496, 0.4546, 0.4065, 0.4771, 0.408, 0.4493, 0.496, 0.4546, 0.494, 0.4821, 0.4109, 0.3936, 0.4123, 0.3659, 0.5, 0.37, 0.499, 0.3977, 0.4095, 0.4215, 0.4109, 0.3936, 0.499, 0.3977, 0.4977, 0.4262, 0.408, 0.4493, 0.4095, 0.4215, 0.4977, 0.4262, 0.496, 0.4546, 0.5449, 0.5868, 0.5173, 0.5592, 0.5449, 0.5478, 0.5449, 0.5868, 0.5449, 0.5478, 0.5725, 0.5592, 0.5449, 0.5868, 0.5725, 0.5592, 0.584, 0.5868, 0.5449, 0.5868, 0.584, 0.5868, 0.5725, 0.6144, 0.5449, 0.5868, 0.5725, 0.6144, 0.5449, 0.6259, 0.5449, 0.5868, 0.5449, 0.6259, 0.5173, 0.6144, 0.5449, 0.5868, 0.5173, 0.6144, 0.5059, 0.5868, 0.5449, 0.5868, 0.5059, 0.5868, 0.5173, 0.5592, 0.3356, 0.9804, 0.3111, 0.9866, 0.2894, 0.9006, 0.3138, 0.8947, 0.3497, 0.9768, 0.3356, 0.9804, 0.3138, 0.8947, 0.3277, 0.8908, 0.5815, 0.964, 0.5818, 0.9876, 0.4989, 0.9886, 0.4986, 0.9651, 0.5812, 0.9421, 0.5815, 0.964, 0.4986, 0.9651, 0.4982, 0.9434, 0.3138, 0.8947, 0.2894, 0.9006, 0.2537, 0.8559, 0.2723, 0.8397, 0.3277, 0.8908, 0.3138, 0.8947, 0.2723, 0.8397, 0.2827, 0.83, 0.4986, 0.9651, 0.4989, 0.9886, 0.432, 0.9682, 0.4403, 0.9469, 0.4982, 0.9434, 0.4986, 0.9651, 0.4403, 0.9469, 0.4477, 0.927, 0.2723, 0.8397, 0.2537, 0.8559, 0.1976, 0.8251, 0.2073, 0.8028, 0.2827, 0.83, 0.2723, 0.8397, 0.2073, 0.8028, 0.2128, 0.7899, 0.4403, 0.9469, 0.432, 0.9682, 0.3722, 0.925, 0.3868, 0.9084, 0.4477, 0.927, 0.4403, 0.9469, 0.3868, 0.9084, 0.4001, 0.8926, 0.2073, 0.8028, 0.1976, 0.8251, 0.1573, 0.8138, 0.1596, 0.7907, 0.2128, 0.7899, 0.2073, 0.8028, 0.1596, 0.7907, 0.1611, 0.7774, 0.3868, 0.9084, 0.3722, 0.925, 0.3418, 0.889, 0.3585, 0.8777, 0.4001, 0.8926, 0.3868, 0.9084, 0.3585, 0.8777, 0.3733, 0.8663, 0.1596, 0.7907, 0.1573, 0.8138, 0.1475, 0.8098, 0.1501, 0.791, 0.1611, 0.7774, 0.1596, 0.7907, 0.1501, 0.791, 0.1522, 0.7801, 0.3585, 0.8777, 0.3418, 0.889, 0.3419, 0.8803, 0.3533, 0.8712, 0.3733, 0.8663, 0.3585, 0.8777, 0.3533, 0.8712, 0.364, 0.8628, 0.1501, 0.791, 0.1475, 0.8098, 0.1369, 0.8155, 0.1408, 0.7884, 0.1522, 0.7801, 0.1501, 0.791, 0.1408, 0.7884, 0.1439, 0.7739, 0.3533, 0.8712, 0.3419, 0.8803, 0.3355, 0.878, 0.3484, 0.8658, 0.364, 0.8628, 0.3533, 0.8712, 0.3484, 0.8658, 0.3613, 0.8553, 0.1408, 0.7884, 0.1369, 0.8155, 0.1119, 0.8121, 0.116, 0.7849, 0.1439, 0.7739, 0.1408, 0.7884, 0.116, 0.7849, 0.1198, 0.77, 0.3484, 0.8658, 0.3355, 0.878, 0.3249, 0.8657, 0.3375, 0.8531, 0.3613, 0.8553, 0.3484, 0.8658, 0.3375, 0.8531, 0.3506, 0.8427, 0.116, 0.7849, 0.1119, 0.8121, 0.1037, 0.8171, 0.1084, 0.7813, 0.1198, 0.77, 0.116, 0.7849, 0.1084, 0.7813, 0.115, 0.7653, 0.3375, 0.8531, 0.3249, 0.8657, 0.3199, 0.8648, 0.3339, 0.8489, 0.3506, 0.8427, 0.3375, 0.8531, 0.3339, 0.8489, 0.35, 0.837, 0.03167, 0.9955, 0.08947, 0.9634, 0.04896, 0.9182, 0.005848, 0.9677, 0.03167, 0.9955, 0.005848, 0.9677, 0.04896, 0.9182, 0.08947, 0.9634, 0.4242, 0.8058, 0.4185, 0.8077, 0.4231, 0.7869, 0.4287, 0.7886, 0.4287, 0.7886, 0.4231, 0.7869, 0.4325, 0.7664, 0.4355, 0.7708, 0.01576, 0.8524, 0.009682, 0.8501, 0.02133, 0.8378, 0.0275, 0.8431, 0.0275, 0.8431, 0.02133, 0.8378, 0.05122, 0.8194, 0.05004, 0.8287, 0.4412, 0.8108, 0.4242, 0.8058, 0.4287, 0.7886, 0.4458, 0.7937, 0.4458, 0.7937, 0.4287, 0.7886, 0.4355, 0.7708, 0.4521, 0.7758, 0.02878, 0.8723, 0.01576, 0.8524, 0.0275, 0.8431, 0.04045, 0.8638, 0.04045, 0.8638, 0.0275, 0.8431, 0.05004, 0.8287, 0.063, 0.8496, 0.4496, 0.8102, 0.4412, 0.8108, 0.4458, 0.7937, 0.4532, 0.7962, 0.4532, 0.7962, 0.4458, 0.7937, 0.4521, 0.7758, 0.4571, 0.781, 0.03758, 0.8773, 0.02878, 0.8723, 0.04045, 0.8638, 0.04645, 0.871, 0.04645, 0.871, 0.04045, 0.8638, 0.063, 0.8496, 0.06221, 0.8613, 0.4571, 0.8177, 0.4496, 0.8102, 0.4532, 0.7962, 0.4618, 0.7984, 0.4618, 0.7984, 0.4532, 0.7962, 0.4571, 0.781, 0.4656, 0.7772, 0.0387, 0.8862, 0.03758, 0.8773, 0.04645, 0.871, 0.04997, 0.8796, 0.04997, 0.8796, 0.04645, 0.871, 0.06221, 0.8613, 0.06959, 0.8684, 0.4943, 0.8324, 0.4571, 0.8177, 0.4618, 0.7984, 0.5039, 0.8127, 0.5039, 0.8127, 0.4618, 0.7984, 0.4656, 0.7772, 0.5138, 0.7912, 0.07033, 0.9272, 0.0387, 0.8862, 0.04997, 0.8796, 0.07957, 0.9172, 0.07957, 0.9172, 0.04997, 0.8796, 0.06959, 0.8684, 0.09557, 0.8998, 0.5485, 0.8639, 0.4943, 0.8324, 0.5039, 0.8127, 0.5646, 0.848, 0.5646, 0.848, 0.5039, 0.8127, 0.5138, 0.7912, 0.5818, 0.8306, 0.1335, 0.9735, 0.07033, 0.9272, 0.07957, 0.9172, 0.1381, 0.9604, 0.1381, 0.9604, 0.07957, 0.9172, 0.09557, 0.8998, 0.1452, 0.9374, 0.5863, 0.9059, 0.5485, 0.8639, 0.5646, 0.848, 0.6078, 0.8969, 0.6078, 0.8969, 0.5646, 0.848, 0.5818, 0.8306, 0.6307, 0.8869, 0.2054, 0.9894, 0.1335, 0.9735, 0.1381, 0.9604, 0.2034, 0.9755, 0.2034, 0.9755, 0.1381, 0.9604, 0.1452, 0.9374, 0.199, 0.9515, 0.2905, 0.9748, 0.2054, 0.9894, 0.2034, 0.9755, 0.288, 0.9609, 0.2839, 0.9367, 0.288, 0.9609, 0.2034, 0.9755, 0.199, 0.9515, 0.6426, 0.9784, 0.6078, 0.8969, 0.6307, 0.8869, 0.6657, 0.9683, 0.6426, 0.9784, 0.6211, 0.9874, 0.5863, 0.9059, 0.6078, 0.8969, 0.987, 0.3415, 0.9748, 0.361, 0.9723, 0.3359, 0.9883, 0.3625, 0.9748, 0.361, 0.987, 0.3415, 0.03477, 0.4221, 0.05031, 0.4159, 0.04662, 0.4452, 0.03477, 0.4221, 0.04662, 0.4452, 0.02976, 0.445, 0.03477, 0.4091, 0.04733, 0.3861, 0.05031, 0.4159, 0.03477, 0.4091, 0.03007, 0.386, 0.04733, 0.3861, 0.9862, 0.3286, 0.9723, 0.3359, 0.972, 0.3108, 0.9852, 0.3078, 0.9862, 0.3286, 0.972, 0.3108, 0.01516, 0.3944, 0.01446, 0.2975, 0.03164, 0.2961, 0.03007, 0.386, 0.01516, 0.3944, 0.03007, 0.386, 0.03477, 0.4091, 0.02128, 0.4134, 0.02976, 0.445, 0.01532, 0.4366, 0.02155, 0.4177, 0.03477, 0.4221, 0.02998, 0.5327, 0.01324, 0.5311, 0.01532, 0.4366, 0.02976, 0.445, 0.9723, 0.3359, 0.9862, 0.3286, 0.987, 0.3415, 0.05031, 0.4159, 0.03477, 0.4221, 0.03477, 0.4091, 0.8419, 0.6437, 0.8585, 0.6438, 0.8579, 0.7149, 0.8422, 0.7129, 0.8261, 0.644, 0.8276, 0.7131, 0.812, 0.7154, 0.8095, 0.6446, 0.8261, 0.644, 0.8419, 0.6437, 0.8422, 0.7129, 0.8276, 0.7131, 0.9771, 0.5916, 0.9767, 0.6735, 0.9586, 0.6734, 0.959, 0.5915, 0.8422, 0.7129, 0.8579, 0.7149, 0.8571, 0.7694, 0.8423, 0.7665, 0.8276, 0.7131, 0.8284, 0.7666, 0.8136, 0.7696, 0.812, 0.7154, 0.8276, 0.7131, 0.8422, 0.7129, 0.8423, 0.7665, 0.8284, 0.7666, 0.9767, 0.6735, 0.9764, 0.736, 0.9582, 0.7359, 0.9586, 0.6734, 0.8423, 0.7665, 0.8571, 0.7694, 0.8583, 0.8258, 0.8427, 0.8234, 0.8284, 0.7666, 0.828, 0.8234, 0.8125, 0.8256, 0.8136, 0.7696, 0.8284, 0.7666, 0.8423, 0.7665, 0.8427, 0.8234, 0.828, 0.8234, 0.9764, 0.736, 0.9761, 0.8017, 0.9579, 0.8016, 0.9582, 0.7359, 0.8427, 0.8234, 0.8583, 0.8258, 0.8571, 0.8838, 0.8421, 0.8805, 0.828, 0.8234, 0.8279, 0.8803, 0.8129, 0.8834, 0.8125, 0.8256, 0.828, 0.8234, 0.8427, 0.8234, 0.8421, 0.8805, 0.8279, 0.8803, 0.9761, 0.8017, 0.9757, 0.8694, 0.9576, 0.8693, 0.9579, 0.8016, 0.8421, 0.8805, 0.8571, 0.8838, 0.858, 0.932, 0.8418, 0.9347, 0.8279, 0.8803, 0.8264, 0.9344, 0.8106, 0.931, 0.8129, 0.8834, 0.8279, 0.8803, 0.8421, 0.8805, 0.8418, 0.9347, 0.8264, 0.9344, 0.9757, 0.8694, 0.9754, 0.9246, 0.9573, 0.9245, 0.9576, 0.8693, 0.8418, 0.9347, 0.858, 0.932, 0.8573, 0.9427, 0.8415, 0.9444, 0.8264, 0.9344, 0.8257, 0.9431, 0.8113, 0.9401, 0.8106, 0.931, 0.8264, 0.9344, 0.8418, 0.9347, 0.8415, 0.9444, 0.8257, 0.9431, 0.9754, 0.9246, 0.9754, 0.9349, 0.9572, 0.9348, 0.9573, 0.9245, 0.8415, 0.9444, 0.8573, 0.9427, 0.8636, 0.952, 0.8426, 0.954, 0.8257, 0.9431, 0.8242, 0.9522, 0.8045, 0.9476, 0.8113, 0.9401, 0.8257, 0.9431, 0.8415, 0.9444, 0.8426, 0.954, 0.8242, 0.9522, 0.9754, 0.9349, 0.9833, 0.9492, 0.9492, 0.949, 0.9572, 0.9348, 0.8426, 0.954, 0.8636, 0.952, 0.8647, 0.9707, 0.8424, 0.9726, 0.8242, 0.9522, 0.8213, 0.9699, 0.801, 0.9649, 0.8045, 0.9476, 0.8242, 0.9522, 0.8426, 0.954, 0.8424, 0.9726, 0.8213, 0.9699, 0.9833, 0.9492, 0.9831, 0.9799, 0.9491, 0.9797, 0.9492, 0.949, 0.8424, 0.9726, 0.8647, 0.9707, 0.8688, 0.976, 0.8425, 0.9798, 0.8213, 0.9699, 0.8201, 0.9759, 0.7967, 0.9693, 0.801, 0.9649, 0.8213, 0.9699, 0.8424, 0.9726, 0.8425, 0.9798, 0.8201, 0.9759, 0.9831, 0.9799, 0.9885, 0.9906, 0.9435, 0.9903, 0.9491, 0.9797, 0.4573, 0.8945, 0.4573, 0.8666, 0.4867, 0.8666, 0.4867, 0.8945, 0.08581, 0.1599, 0.07002, 0.1557, 0.07015, 0.1412, 0.08864, 0.1415])
_ca = me_tube.color_attributes.new('Col', 'BYTE_COLOR', 'CORNER')
_ca.data.foreach_set('color', [1.0, 1.0, 1.0, 1.0, 1.0, 1.0, 1.0, 1.0, 1.0, 1.0, 1.0, 1.0, 1.0, 1.0, 1.0, 1.0, 1.0, 1.0, 1.0, 1.0, 1.0, 1.0, 1.0, 1.0, 1.0, 1.0, 1.0, 1.0, 1.0, 1.0, 1.0, 1.0, 1.0, 1.0, 1.0, 1.0, 1.0, 1.0, 1.0, 1.0, 1.0, 1.0, 1.0, 1.0, 1.0, 1.0, 1.0, 1.0, 1.0, 1.0, 1.0, 1.0, 1.0, 1.0, 1.0, 1.0, 1.0, 1.0, 1.0, 1.0, 1.0, 1.0, 1.0, 1.0, 1.0, 1.0, 1.0, 1.0, 1.0, 1.0, 1.0, 1.0, 1.0, 1.0, 1.0, 1.0, 1.0, 1.0, 1.0, 1.0, 1.0, 1.0, 1.0, 1.0, 1.0, 1.0, 1.0, 1.0, 1.0, 1.0, 1.0, 1.0, 1.0, 1.0, 1.0, 1.0, 1.0, 1.0, 1.0, 1.0, 1.0, 1.0, 1.0, 1.0, 1.0, 1.0, 1.0, 1.0, 1.0, 1.0, 1.0, 1.0, 1.0, 1.0, 1.0, 1.0, 1.0, 1.0, 1.0, 1.0, 1.0, 1.0, 1.0, 1.0, 1.0, 1.0, 1.0, 1.0, 1.0, 1.0, 1.0, 1.0, 1.0, 1.0, 1.0, 1.0, 1.0, 1.0, 1.0, 1.0, 1.0, 1.0, 1.0, 1.0, 1.0, 1.0, 1.0, 1.0, 1.0, 1.0, 1.0, 1.0, 1.0, 1.0, 1.0, 1.0, 1.0, 1.0, 1.0, 1.0, 1.0, 1.0, 1.0, 1.0, 1.0, 1.0, 1.0, 1.0, 1.0, 1.0, 1.0, 1.0, 1.0, 1.0, 1.0, 1.0, 1.0, 1.0, 1.0, 1.0, 1.0, 1.0, 1.0, 1.0, 1.0, 1.0, 1.0, 1.0, 1.0, 1.0, 1.0, 1.0, 1.0, 1.0, 1.0, 1.0, 1.0, 1.0, 1.0, 1.0, 1.0, 1.0, 1.0, 1.0, 1.0, 1.0, 1.0, 1.0, 1.0, 1.0, 1.0, 1.0, 1.0, 1.0, 1.0, 1.0, 1.0, 1.0, 1.0, 1.0, 1.0, 1.0, 1.0, 1.0, 1.0, 1.0, 1.0, 1.0, 1.0, 1.0, 1.0, 1.0, 1.0, 1.0, 1.0, 1.0, 1.0, 1.0, 1.0, 1.0, 1.0, 1.0, 1.0, 1.0, 1.0, 1.0, 1.0, 1.0, 1.0, 1.0, 1.0, 1.0, 1.0, 1.0, 1.0, 1.0, 1.0, 1.0, 1.0, 1.0, 1.0, 1.0, 1.0, 1.0, 1.0, 1.0, 1.0, 1.0, 1.0, 1.0, 1.0, 1.0, 1.0, 1.0, 1.0, 1.0, 1.0, 1.0, 1.0, 1.0, 1.0, 1.0, 1.0, 1.0, 1.0, 1.0, 1.0, 1.0, 1.0, 1.0, 1.0, 1.0, 1.0, 1.0, 1.0, 1.0, 1.0, 1.0, 1.0, 1.0, 1.0, 1.0, 1.0, 1.0, 1.0, 1.0, 1.0, 1.0, 1.0, 1.0, 1.0, 1.0, 1.0, 1.0, 1.0, 1.0, 1.0, 1.0, 1.0, 1.0, 1.0, 1.0, 1.0, 1.0, 1.0, 1.0, 1.0, 1.0, 1.0, 1.0, 1.0, 1.0, 1.0, 1.0, 1.0, 1.0, 1.0, 1.0, 1.0, 1.0, 1.0, 1.0, 1.0, 1.0, 1.0, 1.0, 1.0, 1.0, 1.0, 1.0, 1.0, 1.0, 1.0, 1.0, 1.0, 1.0, 1.0, 1.0, 1.0, 1.0, 1.0, 1.0, 1.0, 1.0, 1.0, 1.0, 1.0, 1.0, 1.0, 1.0, 1.0, 1.0, 1.0, 1.0, 1.0, 1.0, 1.0, 1.0, 1.0, 1.0, 1.0, 1.0, 1.0, 1.0, 1.0, 1.0, 1.0, 1.0, 1.0, 1.0, 1.0, 1.0, 1.0, 1.0, 1.0, 1.0, 1.0, 1.0, 1.0, 1.0, 1.0, 1.0, 1.0, 1.0, 1.0, 1.0, 1.0, 1.0, 1.0, 1.0, 1.0, 1.0, 1.0, 1.0, 1.0, 1.0, 1.0, 1.0, 1.0, 1.0, 1.0, 1.0, 1.0, 1.0, 1.0, 1.0, 1.0, 1.0, 1.0, 1.0, 1.0, 1.0, 1.0, 1.0, 1.0, 1.0, 1.0, 1.0, 1.0, 1.0, 1.0, 1.0, 1.0, 1.0, 1.0, 1.0, 1.0, 1.0, 1.0, 1.0, 1.0, 1.0, 1.0, 1.0, 1.0, 1.0, 1.0, 1.0, 1.0, 1.0, 1.0, 1.0, 1.0, 1.0, 1.0, 1.0, 1.0, 1.0, 1.0, 1.0, 1.0, 1.0, 1.0, 1.0, 1.0, 1.0, 1.0, 1.0, 1.0, 1.0, 1.0, 1.0, 1.0, 1.0, 1.0, 1.0, 1.0, 1.0, 1.0, 1.0, 1.0, 1.0, 1.0, 1.0, 1.0, 1.0, 1.0, 1.0, 1.0, 1.0, 1.0, 1.0, 1.0, 1.0, 1.0, 1.0, 1.0, 1.0, 1.0, 1.0, 1.0, 1.0, 1.0, 1.0, 1.0, 1.0, 1.0, 1.0, 1.0, 1.0, 1.0, 1.0, 1.0, 1.0, 1.0, 1.0, 1.0, 1.0, 1.0, 1.0, 1.0, 1.0, 1.0, 1.0, 1.0, 1.0, 1.0, 1.0, 1.0, 1.0, 1.0, 1.0, 1.0, 1.0, 1.0, 1.0, 1.0, 1.0, 1.0, 1.0, 1.0, 1.0, 1.0, 1.0, 1.0, 1.0, 1.0, 1.0, 1.0, 1.0, 1.0, 1.0, 1.0, 1.0, 1.0, 1.0, 1.0, 1.0, 1.0, 1.0, 1.0, 1.0, 1.0, 1.0, 1.0, 1.0, 1.0, 1.0, 1.0, 1.0, 1.0, 1.0, 1.0, 1.0, 1.0, 1.0, 1.0, 1.0, 1.0, 1.0, 1.0, 1.0, 1.0, 1.0, 1.0, 1.0, 1.0, 1.0, 1.0, 1.0, 1.0, 1.0, 1.0, 1.0, 1.0, 1.0, 1.0, 1.0, 1.0, 1.0, 1.0, 1.0, 1.0, 1.0, 1.0, 1.0, 1.0, 1.0, 1.0, 1.0, 1.0, 1.0, 1.0, 1.0, 1.0, 1.0, 1.0, 1.0, 1.0, 1.0, 1.0, 1.0, 1.0, 1.0, 1.0, 1.0, 1.0, 1.0, 1.0, 1.0, 1.0, 1.0, 1.0, 1.0, 1.0, 1.0, 1.0, 1.0, 1.0, 1.0, 1.0, 1.0, 1.0, 1.0, 1.0, 1.0, 1.0, 1.0, 1.0, 1.0, 1.0, 1.0, 1.0, 1.0, 1.0, 1.0, 1.0, 1.0, 1.0, 1.0, 1.0, 1.0, 1.0, 1.0, 1.0, 1.0, 1.0, 1.0, 1.0, 1.0, 1.0, 1.0, 1.0, 1.0, 1.0, 1.0, 1.0, 1.0, 1.0, 1.0, 1.0, 1.0, 1.0, 1.0, 1.0, 1.0, 1.0, 1.0, 1.0, 1.0, 1.0, 1.0, 1.0, 1.0, 1.0, 1.0, 1.0, 1.0, 1.0, 1.0, 1.0, 1.0, 1.0, 1.0, 1.0, 1.0, 1.0, 1.0, 1.0, 1.0, 1.0, 1.0, 1.0, 1.0, 1.0, 1.0, 1.0, 1.0, 1.0, 1.0, 1.0, 1.0, 1.0, 1.0, 1.0, 1.0, 1.0, 1.0, 1.0, 1.0, 1.0, 1.0, 1.0, 1.0, 1.0, 1.0, 1.0, 1.0, 1.0, 1.0, 1.0, 1.0, 1.0, 1.0, 1.0, 1.0, 1.0, 1.0, 1.0, 1.0, 1.0, 1.0, 1.0, 1.0, 1.0, 1.0, 1.0, 1.0, 1.0, 1.0, 1.0, 1.0, 1.0, 1.0, 1.0, 1.0, 1.0, 1.0, 1.0, 1.0, 1.0, 1.0, 1.0, 1.0, 1.0, 1.0, 1.0, 1.0, 1.0, 1.0, 1.0, 1.0, 1.0, 1.0, 1.0, 1.0, 1.0, 1.0, 1.0, 1.0, 1.0, 1.0, 1.0, 1.0, 1.0, 1.0, 1.0, 1.0, 1.0, 1.0, 1.0, 1.0, 1.0, 1.0, 1.0, 1.0, 1.0, 1.0, 1.0, 1.0, 1.0, 1.0, 1.0, 1.0, 1.0, 1.0, 1.0, 1.0, 1.0, 1.0, 1.0, 1.0, 1.0, 1.0, 1.0, 1.0, 1.0, 1.0, 1.0, 1.0, 1.0, 1.0, 1.0, 1.0, 1.0, 1.0, 1.0, 1.0, 1.0, 1.0, 1.0, 1.0, 1.0, 1.0, 1.0, 1.0, 1.0, 1.0, 1.0, 1.0, 1.0, 1.0, 1.0, 1.0, 1.0, 1.0, 1.0, 1.0, 1.0, 1.0, 1.0, 1.0, 1.0, 1.0, 1.0, 1.0, 1.0, 1.0, 1.0, 1.0, 1.0, 1.0, 1.0, 1.0, 1.0, 1.0, 1.0, 1.0, 1.0, 1.0, 1.0, 1.0, 1.0, 1.0, 1.0, 1.0, 1.0, 1.0, 1.0, 1.0, 1.0, 1.0, 1.0, 1.0, 1.0, 1.0, 1.0, 1.0, 1.0, 1.0, 1.0, 1.0, 1.0, 1.0, 1.0, 1.0, 1.0, 1.0, 1.0, 1.0, 1.0, 1.0, 1.0, 1.0, 1.0, 1.0, 1.0, 1.0, 1.0, 1.0, 1.0, 1.0, 1.0, 1.0, 1.0, 1.0, 1.0, 1.0, 1.0, 1.0, 1.0, 1.0, 1.0, 1.0, 1.0, 1.0, 1.0, 1.0, 1.0, 1.0, 1.0, 1.0, 1.0, 1.0, 1.0, 1.0, 1.0, 1.0, 1.0, 1.0, 1.0, 1.0, 1.0, 1.0, 1.0, 1.0, 1.0, 1.0, 1.0, 1.0, 1.0, 1.0, 1.0, 1.0, 1.0, 1.0, 1.0, 1.0, 1.0, 1.0, 1.0, 1.0, 1.0, 1.0, 1.0, 1.0, 1.0, 1.0, 1.0, 1.0, 1.0, 1.0, 1.0, 1.0, 1.0, 1.0, 1.0, 1.0, 1.0, 1.0, 1.0, 1.0, 1.0, 1.0, 1.0, 1.0, 1.0, 1.0, 1.0, 1.0, 1.0, 1.0, 1.0, 1.0, 1.0, 1.0, 1.0, 1.0, 1.0, 1.0, 1.0, 1.0, 1.0, 1.0, 1.0, 1.0, 1.0, 1.0, 1.0, 1.0, 1.0, 1.0, 1.0, 1.0, 1.0, 1.0, 1.0, 1.0, 1.0, 1.0, 1.0, 1.0, 1.0, 1.0, 1.0, 1.0, 1.0, 1.0, 1.0, 1.0, 1.0, 1.0, 1.0, 1.0, 1.0, 1.0, 1.0, 1.0, 1.0, 1.0, 1.0, 1.0, 1.0, 1.0, 1.0, 1.0, 1.0, 1.0, 1.0, 1.0, 1.0, 1.0, 1.0, 1.0, 1.0, 1.0, 1.0, 1.0, 1.0, 1.0, 1.0, 1.0, 1.0, 1.0, 1.0, 1.0, 1.0, 1.0, 1.0, 1.0, 1.0, 1.0, 1.0, 1.0, 1.0, 1.0, 1.0, 1.0, 1.0, 1.0, 1.0, 1.0, 1.0, 1.0, 1.0, 1.0, 1.0, 1.0, 1.0, 1.0, 1.0, 1.0, 1.0, 1.0, 1.0, 1.0, 1.0, 1.0, 1.0, 1.0, 1.0, 1.0, 1.0, 1.0, 1.0, 1.0, 1.0, 1.0, 1.0, 1.0, 1.0, 1.0, 1.0, 1.0, 1.0, 1.0, 1.0, 1.0, 1.0, 1.0, 1.0, 1.0, 1.0, 1.0, 1.0, 1.0, 1.0, 1.0, 1.0, 1.0, 1.0, 1.0, 1.0, 1.0, 1.0, 1.0, 1.0, 1.0, 1.0, 1.0, 1.0, 1.0, 1.0, 1.0, 1.0, 1.0, 1.0, 1.0, 1.0, 1.0, 1.0, 1.0, 1.0, 1.0, 1.0, 1.0, 1.0, 1.0, 1.0, 1.0, 1.0, 1.0, 1.0, 1.0, 1.0, 1.0, 1.0, 1.0, 1.0, 1.0, 1.0, 1.0, 1.0, 1.0, 1.0, 1.0, 1.0, 1.0, 1.0, 1.0, 1.0, 1.0, 1.0, 1.0, 1.0, 1.0, 1.0, 1.0, 1.0, 1.0, 1.0, 1.0, 1.0, 1.0, 1.0, 1.0, 1.0, 1.0, 1.0, 1.0, 1.0, 1.0, 1.0, 1.0, 1.0, 1.0, 1.0, 1.0, 1.0, 1.0, 1.0, 1.0, 1.0, 1.0, 1.0, 1.0, 1.0, 1.0, 1.0, 1.0, 1.0, 1.0, 1.0, 1.0, 1.0, 1.0, 1.0, 1.0, 1.0, 1.0, 1.0, 1.0, 1.0, 1.0, 1.0, 1.0, 1.0, 1.0, 1.0, 1.0, 1.0, 1.0, 1.0, 1.0, 1.0, 1.0, 1.0, 1.0, 1.0, 1.0, 1.0, 1.0, 1.0, 1.0, 1.0, 1.0, 1.0, 1.0, 1.0, 1.0, 1.0, 1.0, 1.0, 1.0, 1.0, 1.0, 1.0, 1.0, 1.0, 1.0, 1.0, 1.0, 1.0, 1.0, 1.0, 1.0, 1.0, 1.0, 1.0, 1.0, 1.0, 1.0, 1.0, 1.0, 1.0, 1.0, 1.0, 1.0, 1.0, 1.0, 1.0, 1.0, 1.0, 1.0, 1.0, 1.0, 1.0, 1.0, 1.0, 1.0, 1.0, 1.0, 1.0, 1.0, 1.0, 1.0, 1.0, 1.0, 1.0, 1.0, 1.0, 1.0, 1.0, 1.0, 1.0, 1.0, 1.0, 1.0, 1.0, 1.0, 1.0, 1.0, 1.0, 1.0, 1.0, 1.0, 1.0, 1.0, 1.0, 1.0, 1.0, 1.0, 1.0, 1.0, 1.0, 1.0, 1.0, 1.0, 1.0, 1.0, 1.0, 1.0, 1.0, 1.0, 1.0, 1.0, 1.0, 1.0, 1.0, 1.0, 1.0, 1.0, 1.0, 1.0, 1.0, 1.0, 1.0, 1.0, 1.0, 1.0, 1.0, 1.0, 1.0, 1.0, 1.0, 1.0, 1.0, 1.0, 1.0, 1.0, 1.0, 1.0, 1.0, 1.0, 1.0, 1.0, 1.0, 1.0, 1.0, 1.0, 1.0, 1.0, 1.0, 1.0, 1.0, 1.0, 1.0, 1.0, 1.0, 1.0, 1.0, 1.0, 1.0, 1.0, 1.0, 1.0, 1.0, 1.0, 1.0, 1.0, 1.0, 1.0, 1.0, 1.0, 1.0, 1.0, 1.0, 1.0, 1.0, 1.0, 1.0, 1.0, 1.0, 1.0, 1.0, 1.0, 1.0, 1.0, 1.0, 1.0, 1.0, 1.0, 1.0, 1.0, 1.0, 1.0, 1.0, 1.0, 1.0, 1.0, 1.0, 1.0, 1.0, 1.0, 1.0, 1.0, 1.0, 1.0, 1.0, 1.0, 1.0, 1.0, 1.0, 1.0, 1.0, 1.0, 1.0, 1.0, 1.0, 1.0, 1.0, 1.0, 1.0, 1.0, 1.0, 1.0, 1.0, 1.0, 1.0, 1.0, 1.0, 1.0, 1.0, 1.0, 1.0, 1.0, 1.0, 1.0, 1.0, 1.0, 1.0, 1.0, 1.0, 1.0, 1.0, 1.0, 1.0, 1.0, 1.0, 1.0, 1.0, 1.0, 1.0, 1.0, 1.0, 1.0, 1.0, 1.0, 1.0, 1.0, 1.0, 1.0, 1.0, 1.0, 1.0, 1.0, 1.0, 1.0, 1.0, 1.0, 1.0, 1.0, 1.0, 1.0, 1.0, 1.0, 1.0, 1.0, 1.0, 1.0, 1.0, 1.0, 1.0, 1.0, 1.0, 1.0, 1.0, 1.0, 1.0, 1.0, 1.0, 1.0, 1.0, 1.0, 1.0, 1.0, 1.0, 1.0, 1.0, 1.0, 1.0, 1.0, 1.0, 1.0, 1.0, 1.0, 1.0, 1.0, 1.0, 1.0, 1.0, 1.0, 1.0, 1.0, 1.0, 1.0, 1.0, 1.0, 1.0, 1.0, 1.0, 1.0, 1.0, 1.0, 1.0, 1.0, 1.0, 1.0, 1.0, 1.0, 1.0, 1.0, 1.0, 1.0, 1.0, 1.0, 1.0, 1.0, 1.0, 1.0, 1.0, 1.0, 1.0, 1.0, 1.0, 1.0, 1.0, 1.0, 1.0, 1.0, 1.0, 1.0, 1.0, 1.0, 1.0, 1.0, 1.0, 1.0, 1.0, 1.0, 1.0, 1.0, 1.0, 1.0, 1.0, 1.0, 1.0, 1.0, 1.0, 1.0, 1.0, 1.0, 1.0, 1.0, 1.0, 1.0, 1.0, 1.0, 1.0, 1.0, 1.0, 1.0, 1.0, 1.0, 1.0, 1.0, 1.0, 1.0, 1.0, 1.0, 1.0, 1.0, 1.0, 1.0, 1.0, 1.0, 1.0, 1.0, 1.0, 1.0, 1.0, 1.0, 1.0, 1.0, 1.0, 1.0, 1.0, 1.0, 1.0, 1.0, 1.0, 1.0, 1.0, 1.0, 1.0, 1.0, 1.0, 1.0, 1.0, 1.0, 1.0, 1.0, 1.0, 1.0, 1.0, 1.0, 1.0, 1.0, 1.0, 1.0, 1.0, 1.0, 1.0, 1.0, 1.0, 1.0, 1.0, 1.0, 1.0, 1.0, 1.0, 1.0, 1.0, 1.0, 1.0, 1.0, 1.0, 1.0, 1.0, 1.0, 1.0, 1.0, 1.0, 1.0, 1.0, 1.0, 1.0, 1.0, 1.0, 1.0, 1.0, 1.0, 1.0, 1.0, 1.0, 1.0, 1.0, 1.0, 1.0, 1.0, 1.0, 1.0, 1.0, 1.0, 1.0, 1.0, 1.0, 1.0, 1.0, 1.0, 1.0, 1.0, 1.0, 1.0, 1.0, 1.0, 1.0, 1.0, 1.0, 1.0, 1.0, 1.0, 1.0, 1.0, 1.0, 1.0, 1.0, 1.0, 1.0, 1.0, 1.0, 1.0, 1.0, 1.0, 1.0, 1.0, 1.0, 1.0, 1.0, 1.0, 1.0, 1.0, 1.0, 1.0, 1.0, 1.0, 1.0, 1.0, 1.0, 1.0, 1.0, 1.0, 1.0, 1.0, 1.0, 1.0, 1.0, 1.0, 1.0, 1.0, 1.0, 1.0, 1.0, 1.0, 1.0, 1.0, 1.0, 1.0, 1.0, 1.0, 1.0, 1.0, 1.0, 1.0, 1.0, 1.0, 1.0, 1.0, 1.0, 1.0, 1.0, 1.0, 1.0, 1.0, 1.0, 1.0, 1.0, 1.0, 1.0, 1.0, 1.0, 1.0, 1.0, 1.0, 1.0, 1.0, 1.0, 1.0, 1.0, 1.0, 1.0, 1.0, 1.0, 1.0, 1.0, 1.0, 1.0, 1.0, 1.0, 1.0, 1.0, 1.0, 1.0, 1.0, 1.0, 1.0, 1.0, 1.0, 1.0, 1.0, 1.0, 1.0, 1.0, 1.0, 1.0, 1.0, 1.0, 1.0, 1.0, 1.0, 1.0, 1.0, 1.0, 1.0, 1.0, 1.0, 1.0, 1.0, 1.0, 1.0, 1.0, 1.0, 1.0, 1.0, 1.0, 1.0, 1.0, 1.0, 1.0, 1.0, 1.0, 1.0, 1.0, 1.0, 1.0, 1.0, 1.0, 1.0, 1.0, 1.0, 1.0, 1.0, 1.0, 1.0, 1.0, 1.0, 1.0, 1.0, 1.0, 1.0, 1.0, 1.0, 1.0, 1.0, 1.0, 1.0, 1.0, 1.0, 1.0, 1.0, 1.0, 1.0, 1.0, 1.0, 1.0, 1.0, 1.0, 1.0, 1.0, 1.0, 1.0, 1.0, 1.0, 1.0, 1.0, 1.0, 1.0, 1.0, 1.0, 1.0, 1.0, 1.0, 1.0, 1.0, 1.0, 1.0, 1.0, 1.0, 1.0, 1.0, 1.0, 1.0, 1.0, 1.0, 1.0, 1.0, 1.0, 1.0, 1.0, 1.0, 1.0, 1.0, 1.0, 1.0, 1.0, 1.0, 1.0, 1.0, 1.0, 1.0, 1.0, 1.0, 1.0, 1.0, 1.0, 1.0, 1.0, 1.0, 1.0, 1.0, 1.0, 1.0, 1.0, 1.0, 1.0, 1.0, 1.0, 1.0, 1.0, 1.0, 1.0, 1.0, 1.0, 1.0, 1.0, 1.0, 1.0, 1.0, 1.0, 1.0, 1.0, 1.0, 1.0, 1.0, 1.0, 1.0, 1.0, 1.0, 1.0, 1.0, 1.0, 1.0, 1.0, 1.0, 1.0, 1.0, 1.0, 1.0, 1.0, 1.0, 1.0, 1.0, 1.0, 1.0, 1.0, 1.0, 1.0, 1.0, 1.0, 1.0, 1.0, 1.0, 1.0, 1.0, 1.0, 1.0, 1.0, 1.0, 1.0, 1.0, 1.0, 1.0, 1.0, 1.0, 1.0, 1.0, 1.0, 1.0, 1.0, 1.0, 1.0, 1.0, 1.0, 1.0, 1.0, 1.0, 1.0, 1.0, 1.0, 1.0, 1.0, 1.0, 1.0, 1.0, 1.0, 1.0, 1.0, 1.0, 1.0, 1.0, 1.0, 1.0, 1.0, 1.0, 1.0, 1.0, 1.0, 1.0, 1.0, 1.0, 1.0, 1.0, 1.0, 1.0, 1.0, 1.0, 1.0, 1.0, 1.0, 1.0, 1.0, 1.0, 1.0, 1.0, 1.0, 1.0, 1.0, 1.0, 1.0, 1.0, 1.0, 1.0, 1.0, 1.0, 1.0, 1.0, 1.0, 1.0, 1.0, 1.0, 1.0, 1.0, 1.0, 1.0, 1.0, 1.0, 1.0, 1.0, 1.0, 1.0, 1.0, 1.0, 1.0, 1.0, 1.0, 1.0, 1.0, 1.0, 1.0, 1.0, 1.0, 1.0, 1.0, 1.0, 1.0, 1.0, 1.0, 1.0, 1.0, 1.0, 1.0, 1.0, 1.0, 1.0, 1.0, 1.0, 1.0, 1.0, 1.0, 1.0, 1.0, 1.0, 1.0, 1.0, 1.0, 1.0, 1.0, 1.0, 1.0, 1.0, 1.0, 1.0, 1.0, 1.0, 1.0, 1.0, 1.0, 1.0, 1.0, 1.0, 1.0, 1.0, 1.0, 1.0, 1.0, 1.0, 1.0, 1.0, 1.0, 1.0, 1.0, 1.0, 1.0, 1.0, 1.0, 1.0, 1.0, 1.0, 1.0, 1.0, 1.0, 1.0, 1.0, 1.0, 1.0, 1.0, 1.0, 1.0, 1.0, 1.0, 1.0, 1.0, 1.0, 1.0, 1.0, 1.0, 1.0, 1.0, 1.0, 1.0, 1.0, 1.0, 1.0, 1.0, 1.0, 1.0, 1.0, 1.0, 1.0, 1.0, 1.0, 1.0, 1.0, 1.0, 1.0, 1.0, 1.0, 1.0, 1.0, 1.0, 1.0, 1.0, 1.0, 1.0, 1.0, 1.0, 1.0, 1.0, 1.0, 1.0, 1.0, 1.0, 1.0, 1.0, 1.0, 1.0, 1.0, 1.0, 1.0, 1.0, 1.0, 1.0, 1.0, 1.0, 1.0, 1.0, 1.0, 1.0, 1.0, 1.0, 1.0, 1.0, 1.0, 1.0, 1.0, 1.0, 1.0, 1.0, 1.0, 1.0, 1.0, 1.0, 1.0, 1.0, 1.0, 1.0, 1.0, 1.0, 1.0, 1.0, 1.0, 1.0, 1.0, 1.0, 1.0, 1.0, 1.0, 1.0, 1.0, 1.0, 1.0, 1.0, 1.0, 1.0, 1.0, 1.0, 1.0, 1.0, 1.0, 1.0, 1.0, 1.0, 1.0, 1.0, 1.0, 1.0, 1.0, 1.0, 1.0, 1.0, 1.0, 1.0, 1.0, 1.0, 1.0, 1.0, 1.0, 1.0, 1.0, 1.0, 1.0, 1.0, 1.0, 1.0, 1.0, 1.0, 1.0, 1.0, 1.0, 1.0, 1.0, 1.0, 1.0, 1.0, 1.0, 1.0, 1.0, 1.0, 1.0, 1.0, 1.0, 1.0, 1.0, 1.0, 1.0, 1.0, 1.0, 1.0, 1.0, 1.0, 1.0, 1.0, 1.0, 1.0, 1.0, 1.0, 1.0, 1.0, 1.0, 1.0, 1.0, 1.0, 1.0, 1.0, 1.0, 1.0, 1.0, 1.0, 1.0, 1.0, 1.0, 1.0, 1.0, 1.0, 1.0, 1.0, 1.0, 1.0, 1.0, 1.0, 1.0, 1.0, 1.0, 1.0, 1.0, 1.0, 1.0, 1.0, 1.0, 1.0, 1.0, 1.0, 1.0, 1.0, 1.0, 1.0, 1.0, 1.0, 1.0, 1.0, 1.0, 1.0, 1.0, 1.0, 1.0, 1.0, 1.0, 1.0, 1.0, 1.0, 1.0, 1.0, 1.0, 1.0, 1.0, 1.0, 1.0, 1.0, 1.0, 1.0, 1.0, 1.0, 1.0, 1.0, 1.0, 1.0, 1.0, 1.0, 1.0, 1.0, 1.0, 1.0, 1.0, 1.0, 1.0, 1.0, 1.0, 1.0, 1.0, 1.0, 1.0, 1.0, 1.0, 1.0, 1.0, 1.0, 1.0, 1.0, 1.0, 1.0, 1.0, 1.0, 1.0, 1.0, 1.0, 1.0, 1.0, 1.0, 1.0, 1.0, 1.0, 1.0, 1.0, 1.0, 1.0, 1.0, 1.0, 1.0, 1.0, 1.0, 1.0, 1.0, 1.0, 1.0, 1.0, 1.0, 1.0, 1.0, 1.0, 1.0, 1.0, 1.0, 1.0, 1.0, 1.0, 1.0, 1.0, 1.0, 1.0, 1.0, 1.0, 1.0, 1.0, 1.0, 1.0, 1.0, 1.0, 1.0, 1.0, 1.0, 1.0, 1.0, 1.0, 1.0, 1.0, 1.0, 1.0, 1.0, 1.0, 1.0, 1.0, 1.0, 1.0, 1.0, 1.0, 1.0, 1.0, 1.0, 1.0, 1.0, 1.0, 1.0, 1.0, 1.0, 1.0, 1.0, 1.0, 1.0, 1.0, 1.0, 1.0, 1.0, 1.0, 1.0, 1.0, 1.0, 1.0, 1.0, 1.0, 1.0, 1.0, 1.0, 1.0, 1.0, 1.0, 1.0, 1.0, 1.0, 1.0, 1.0, 1.0, 1.0, 1.0, 1.0, 1.0, 1.0, 1.0, 1.0, 1.0, 1.0, 1.0, 1.0, 1.0, 1.0, 1.0, 1.0, 1.0, 1.0, 1.0, 1.0, 1.0, 1.0, 1.0, 1.0, 1.0, 1.0, 1.0, 1.0, 1.0, 1.0, 1.0, 1.0, 1.0, 1.0, 1.0, 1.0, 1.0, 1.0, 1.0, 1.0, 1.0, 1.0, 1.0, 1.0, 1.0, 1.0, 1.0, 1.0, 1.0, 1.0, 1.0, 1.0, 1.0, 1.0, 1.0, 1.0, 1.0, 1.0, 1.0, 1.0, 1.0, 1.0, 1.0, 1.0, 1.0, 1.0, 1.0, 1.0, 1.0, 1.0, 1.0, 1.0, 1.0, 1.0, 1.0, 1.0, 1.0, 1.0, 1.0, 1.0, 1.0, 1.0, 1.0, 1.0, 1.0, 1.0, 1.0, 1.0, 1.0, 1.0, 1.0, 1.0, 1.0, 1.0, 1.0, 1.0, 1.0, 1.0, 1.0, 1.0, 1.0, 1.0, 1.0, 1.0, 1.0, 1.0, 1.0, 1.0, 1.0, 1.0, 1.0, 1.0, 1.0, 1.0, 1.0, 1.0, 1.0, 1.0, 1.0, 1.0, 1.0, 1.0, 1.0, 1.0, 1.0, 1.0, 1.0, 1.0, 1.0, 1.0, 1.0, 1.0, 1.0, 1.0, 1.0, 1.0, 1.0, 1.0, 1.0, 1.0, 1.0, 1.0, 1.0, 1.0, 1.0, 1.0, 1.0, 1.0, 1.0, 1.0, 1.0, 1.0, 1.0, 1.0, 1.0, 1.0, 1.0, 1.0, 1.0, 1.0, 1.0, 1.0, 1.0, 1.0, 1.0, 1.0, 1.0, 1.0, 1.0, 1.0, 1.0, 1.0, 1.0, 1.0, 1.0, 1.0, 1.0, 1.0, 1.0, 1.0, 1.0, 1.0, 1.0, 1.0, 1.0, 1.0, 1.0, 1.0, 1.0, 1.0, 1.0, 1.0, 1.0, 1.0, 1.0, 1.0, 1.0, 1.0, 1.0, 1.0, 1.0, 1.0, 1.0, 1.0, 1.0, 1.0, 1.0, 1.0, 1.0, 1.0, 1.0, 1.0, 1.0, 1.0, 1.0, 1.0, 1.0, 1.0, 1.0, 1.0, 1.0, 1.0, 1.0, 1.0, 1.0, 1.0, 1.0, 1.0, 1.0, 1.0, 1.0, 1.0, 1.0, 1.0, 1.0, 1.0, 1.0, 1.0, 1.0, 1.0, 1.0, 1.0, 1.0, 1.0, 1.0, 1.0, 1.0, 1.0, 1.0, 1.0, 1.0, 1.0, 1.0, 1.0, 1.0, 1.0, 1.0, 1.0, 1.0, 1.0, 1.0, 1.0, 1.0, 1.0, 1.0, 1.0, 1.0, 1.0, 1.0, 1.0, 1.0, 1.0, 1.0, 1.0, 1.0, 1.0, 1.0, 1.0, 1.0, 1.0, 1.0, 1.0, 1.0, 1.0, 1.0, 1.0, 1.0, 1.0, 1.0, 1.0, 1.0, 1.0, 1.0, 1.0, 1.0, 1.0, 1.0, 1.0, 1.0, 1.0, 1.0, 1.0, 1.0, 1.0, 1.0, 1.0, 1.0, 1.0, 1.0, 1.0, 1.0, 1.0, 1.0, 1.0, 1.0, 1.0, 1.0, 1.0, 1.0, 1.0, 1.0, 1.0, 1.0, 1.0, 1.0, 1.0, 1.0, 1.0, 1.0, 1.0, 1.0, 1.0, 1.0, 1.0, 1.0, 1.0, 1.0, 1.0, 1.0, 1.0, 1.0, 1.0, 1.0, 1.0, 1.0, 1.0, 1.0, 1.0, 1.0, 1.0, 1.0, 1.0, 1.0, 1.0, 1.0, 1.0, 1.0, 1.0, 1.0, 1.0, 1.0, 1.0, 1.0, 1.0, 1.0, 1.0, 1.0, 1.0, 1.0, 1.0, 1.0, 1.0, 1.0, 1.0, 1.0, 1.0, 1.0, 1.0, 1.0, 1.0, 1.0, 1.0, 1.0, 1.0, 1.0, 1.0, 1.0, 1.0, 1.0, 1.0, 1.0, 1.0, 1.0, 1.0, 1.0, 1.0, 1.0, 1.0, 1.0, 1.0, 1.0, 1.0, 1.0, 1.0, 1.0, 1.0, 1.0, 1.0, 1.0, 1.0, 1.0, 1.0, 1.0, 1.0, 1.0, 1.0, 1.0, 1.0, 1.0, 1.0, 1.0, 1.0, 1.0, 1.0, 1.0, 1.0, 1.0, 1.0, 1.0, 1.0, 1.0, 1.0, 1.0, 1.0, 1.0, 1.0, 1.0, 1.0, 1.0, 1.0, 1.0, 1.0, 1.0, 1.0, 1.0, 1.0, 1.0, 1.0, 1.0, 1.0, 1.0, 1.0, 1.0, 1.0, 1.0, 1.0, 1.0, 1.0, 1.0, 1.0, 1.0, 1.0, 1.0, 1.0, 1.0, 1.0, 1.0, 1.0, 1.0, 1.0, 1.0, 1.0, 1.0, 1.0, 1.0, 1.0, 1.0, 1.0, 1.0, 1.0, 1.0, 1.0, 1.0, 1.0, 1.0, 1.0, 1.0, 1.0, 1.0, 1.0, 1.0, 1.0, 1.0, 1.0, 1.0, 1.0, 1.0, 1.0, 1.0, 1.0, 1.0, 1.0, 1.0, 1.0, 1.0, 1.0, 1.0, 1.0, 1.0, 1.0, 1.0, 1.0, 1.0, 1.0, 1.0, 1.0, 1.0, 1.0, 1.0, 1.0, 1.0, 1.0, 1.0, 1.0, 1.0, 1.0, 1.0, 1.0, 1.0, 1.0, 1.0, 1.0, 1.0, 1.0, 1.0, 1.0, 1.0, 1.0, 1.0, 1.0, 1.0, 1.0, 1.0, 1.0, 1.0, 1.0, 1.0, 1.0, 1.0, 1.0, 1.0, 1.0, 1.0, 1.0, 1.0, 1.0, 1.0, 1.0, 1.0, 1.0, 1.0, 1.0, 1.0, 1.0, 1.0, 1.0, 1.0, 1.0, 1.0, 1.0, 1.0, 1.0, 1.0, 1.0, 1.0, 1.0, 1.0, 1.0, 1.0, 1.0, 1.0, 1.0, 1.0, 1.0, 1.0, 1.0, 1.0, 1.0, 1.0, 1.0, 1.0, 1.0, 1.0, 1.0, 1.0, 1.0, 1.0, 1.0, 1.0, 1.0, 1.0, 1.0, 1.0, 1.0, 1.0, 1.0, 1.0, 1.0, 1.0, 1.0, 1.0, 1.0, 1.0, 1.0, 1.0, 1.0, 1.0, 1.0, 1.0, 1.0, 1.0, 1.0, 1.0, 1.0, 1.0, 1.0, 1.0, 1.0, 1.0, 1.0, 1.0, 1.0, 1.0, 1.0, 1.0, 1.0, 1.0, 1.0, 1.0, 1.0, 1.0, 1.0, 1.0, 1.0, 1.0, 1.0, 1.0, 1.0, 1.0, 1.0, 1.0, 1.0, 1.0, 1.0, 1.0, 1.0, 1.0, 1.0, 1.0, 1.0, 1.0, 1.0, 1.0, 1.0, 1.0, 1.0, 1.0, 1.0, 1.0, 1.0, 1.0, 1.0, 1.0, 1.0, 1.0, 1.0, 1.0, 1.0, 1.0, 1.0, 1.0, 1.0, 1.0, 1.0, 1.0, 1.0, 1.0, 1.0, 1.0, 1.0, 1.0, 1.0, 1.0, 1.0, 1.0, 1.0, 1.0, 1.0, 1.0, 1.0, 1.0, 1.0, 1.0, 1.0, 1.0, 1.0, 1.0, 1.0, 1.0, 1.0, 1.0, 1.0, 1.0, 1.0, 1.0, 1.0, 1.0, 1.0, 1.0, 1.0, 1.0, 1.0, 1.0, 1.0, 1.0, 1.0, 1.0, 1.0, 1.0, 1.0, 1.0, 1.0, 1.0, 1.0, 1.0, 1.0, 1.0, 1.0, 1.0, 1.0, 1.0, 1.0, 1.0, 1.0, 1.0, 1.0, 1.0, 1.0, 1.0, 1.0, 1.0, 1.0, 1.0, 1.0, 1.0, 1.0, 1.0, 1.0, 1.0, 1.0, 1.0, 1.0, 1.0, 1.0, 1.0, 1.0, 1.0, 1.0, 1.0, 1.0, 1.0, 1.0, 1.0, 1.0, 1.0, 1.0, 1.0, 1.0, 1.0, 1.0, 1.0, 1.0, 1.0, 1.0, 1.0, 1.0, 1.0, 1.0, 1.0, 1.0, 1.0, 1.0, 1.0, 1.0, 1.0, 1.0, 1.0, 1.0, 1.0, 1.0, 1.0, 1.0, 1.0, 1.0, 1.0, 1.0, 1.0, 1.0, 1.0, 1.0, 1.0, 1.0, 1.0, 1.0, 1.0, 1.0, 1.0, 1.0, 1.0, 1.0, 1.0, 1.0, 1.0, 1.0, 1.0, 1.0, 1.0, 1.0, 1.0, 1.0, 1.0, 1.0, 1.0, 1.0, 1.0, 1.0, 1.0, 1.0, 1.0, 1.0, 1.0, 1.0, 1.0, 1.0, 1.0, 1.0, 1.0, 1.0, 1.0, 1.0, 1.0, 1.0, 1.0, 1.0, 1.0, 1.0, 1.0, 1.0, 1.0, 1.0, 1.0, 1.0, 1.0, 1.0, 1.0, 1.0, 1.0, 1.0, 1.0, 1.0, 1.0, 1.0, 1.0, 1.0, 1.0, 1.0, 1.0, 1.0, 1.0, 1.0, 1.0, 1.0, 1.0, 1.0, 1.0, 1.0, 1.0, 1.0, 1.0, 1.0, 1.0, 1.0, 1.0, 1.0, 1.0, 1.0, 1.0, 1.0, 1.0, 1.0, 1.0, 1.0, 1.0, 1.0, 1.0, 1.0, 1.0, 1.0, 1.0, 1.0, 1.0, 1.0, 1.0, 1.0, 1.0, 1.0, 1.0, 1.0, 1.0, 1.0, 1.0, 1.0, 1.0, 1.0, 1.0, 1.0, 1.0, 1.0, 1.0, 1.0, 1.0, 1.0, 1.0, 1.0, 1.0, 1.0, 1.0, 1.0, 1.0, 1.0, 1.0, 1.0, 1.0, 1.0, 1.0, 1.0, 1.0, 1.0, 1.0, 1.0, 1.0, 1.0, 1.0, 1.0, 1.0, 1.0, 1.0, 1.0, 1.0, 1.0, 1.0, 1.0, 1.0, 1.0, 1.0, 1.0, 1.0, 1.0, 1.0, 1.0, 1.0, 1.0, 1.0, 1.0, 1.0, 1.0, 1.0, 1.0, 1.0, 1.0, 1.0, 1.0, 1.0, 1.0, 1.0, 1.0, 1.0, 1.0, 1.0, 1.0, 1.0, 1.0, 1.0, 1.0, 1.0, 1.0, 1.0, 1.0, 1.0, 1.0, 1.0, 1.0, 1.0, 1.0, 1.0, 1.0, 1.0, 1.0, 1.0, 1.0, 1.0, 1.0, 1.0, 1.0, 1.0, 1.0, 1.0, 1.0, 1.0, 1.0, 1.0, 1.0, 1.0, 1.0, 1.0, 1.0, 1.0, 1.0, 1.0, 1.0, 1.0, 1.0, 1.0, 1.0, 1.0, 1.0, 1.0, 1.0, 1.0, 1.0, 1.0, 1.0, 1.0, 1.0, 1.0, 1.0, 1.0, 1.0, 1.0, 1.0, 1.0, 1.0, 1.0, 1.0, 1.0, 1.0, 1.0, 1.0, 1.0, 1.0, 1.0, 1.0, 1.0, 1.0, 1.0, 1.0, 1.0, 1.0, 1.0, 1.0, 1.0, 1.0, 1.0, 1.0, 1.0, 1.0, 1.0, 1.0, 1.0, 1.0, 1.0, 1.0, 1.0, 1.0, 1.0, 1.0, 1.0, 1.0, 1.0, 1.0, 1.0, 1.0, 1.0, 1.0, 1.0, 1.0, 1.0, 1.0, 1.0, 1.0, 1.0, 1.0, 1.0, 1.0, 1.0, 1.0, 1.0, 1.0, 1.0, 1.0, 1.0, 1.0, 1.0, 1.0, 1.0, 1.0, 1.0, 1.0, 1.0, 1.0, 1.0, 1.0, 1.0, 1.0, 1.0, 1.0, 1.0, 1.0, 1.0, 1.0, 1.0, 1.0, 1.0, 1.0, 1.0, 1.0, 1.0, 1.0, 1.0, 1.0, 1.0, 1.0, 1.0, 1.0, 1.0, 1.0, 1.0, 1.0, 1.0, 1.0, 1.0, 1.0, 1.0, 1.0, 1.0, 1.0, 1.0, 1.0, 1.0, 1.0, 1.0, 1.0, 1.0, 1.0, 1.0, 1.0, 1.0, 1.0, 1.0, 1.0, 1.0, 1.0, 1.0, 1.0, 1.0, 1.0, 1.0, 1.0, 1.0, 1.0, 1.0, 1.0, 1.0, 1.0, 1.0, 1.0, 1.0, 1.0, 1.0, 1.0, 1.0, 1.0, 1.0, 1.0, 1.0, 1.0, 1.0, 1.0, 1.0, 1.0, 1.0, 1.0, 1.0, 1.0, 1.0, 1.0, 1.0, 1.0, 1.0, 1.0, 1.0, 1.0, 1.0, 1.0, 1.0, 1.0, 1.0, 1.0, 1.0, 1.0, 1.0, 1.0, 1.0, 1.0, 1.0, 1.0, 1.0, 1.0, 1.0, 1.0, 1.0, 1.0, 1.0, 1.0, 1.0, 1.0, 1.0, 1.0, 1.0, 1.0, 1.0, 1.0, 1.0, 1.0, 1.0, 1.0, 1.0, 1.0, 1.0, 1.0, 1.0, 1.0, 1.0, 1.0, 1.0, 1.0, 1.0, 1.0, 1.0, 1.0, 1.0, 1.0, 1.0, 1.0, 1.0, 1.0, 1.0, 1.0, 1.0, 1.0, 1.0, 1.0, 1.0, 1.0, 1.0, 1.0, 1.0, 1.0, 1.0, 1.0, 1.0, 1.0, 1.0, 1.0, 1.0, 1.0, 1.0, 1.0, 1.0, 1.0, 1.0, 1.0, 1.0, 1.0, 1.0, 1.0, 1.0, 1.0, 1.0, 1.0, 1.0, 1.0, 1.0, 1.0, 1.0, 1.0, 1.0, 1.0, 1.0, 1.0, 1.0, 1.0, 1.0, 1.0, 1.0, 1.0, 1.0, 1.0, 1.0, 1.0, 1.0, 1.0, 1.0, 1.0, 1.0, 1.0, 1.0, 1.0, 1.0, 1.0, 1.0, 1.0, 1.0, 1.0, 1.0, 1.0, 1.0, 1.0, 1.0, 1.0, 1.0, 1.0, 1.0, 1.0, 1.0, 1.0, 1.0, 1.0, 1.0, 1.0, 1.0, 1.0, 1.0, 1.0, 1.0, 1.0, 1.0, 1.0, 1.0, 1.0, 1.0, 1.0, 1.0, 1.0, 1.0, 1.0, 1.0, 1.0, 1.0, 1.0, 1.0, 1.0, 1.0, 1.0, 1.0, 1.0, 1.0, 1.0, 1.0, 1.0, 1.0, 1.0, 1.0, 1.0, 1.0, 1.0, 1.0, 1.0, 1.0, 1.0, 1.0, 1.0, 1.0, 1.0, 1.0, 1.0, 1.0, 1.0, 1.0, 1.0, 1.0, 1.0, 1.0, 1.0, 1.0, 1.0, 1.0, 1.0, 1.0, 1.0, 1.0, 1.0, 1.0, 1.0, 1.0, 1.0, 1.0, 1.0, 1.0, 1.0, 1.0, 1.0, 1.0, 1.0, 1.0, 1.0, 1.0, 1.0, 1.0, 1.0, 1.0, 1.0, 1.0, 1.0, 1.0, 1.0, 1.0, 1.0, 1.0, 1.0, 1.0, 1.0, 1.0, 1.0, 1.0, 1.0, 1.0, 1.0, 1.0, 1.0, 1.0, 1.0, 1.0, 1.0, 1.0, 1.0, 1.0, 1.0, 1.0, 1.0, 1.0, 1.0, 1.0, 1.0, 1.0, 1.0, 1.0, 1.0, 1.0, 1.0, 1.0, 1.0, 1.0, 1.0, 1.0, 1.0, 1.0, 1.0, 1.0, 1.0, 1.0, 1.0, 1.0, 1.0, 1.0, 1.0, 1.0, 1.0, 1.0, 1.0, 1.0, 1.0, 1.0, 1.0, 1.0, 1.0, 1.0, 1.0, 1.0, 1.0, 1.0, 1.0, 1.0, 1.0, 1.0, 1.0, 1.0, 1.0, 1.0, 1.0, 1.0, 1.0, 1.0, 1.0, 1.0, 1.0, 1.0, 1.0, 1.0, 1.0, 1.0, 1.0, 1.0, 1.0, 1.0, 1.0, 1.0, 1.0, 1.0, 1.0, 1.0, 1.0, 1.0, 1.0, 1.0, 1.0, 1.0, 1.0, 1.0, 1.0, 1.0, 1.0, 1.0, 1.0, 1.0, 1.0, 1.0, 1.0, 1.0, 1.0, 1.0, 1.0, 1.0, 1.0, 1.0, 1.0, 1.0, 1.0, 1.0, 1.0, 1.0, 1.0, 1.0, 1.0, 1.0, 1.0, 1.0, 1.0, 1.0, 1.0, 1.0, 1.0, 1.0, 1.0, 1.0, 1.0, 1.0, 1.0, 1.0, 1.0, 1.0, 1.0, 1.0, 1.0, 1.0, 1.0, 1.0, 1.0, 1.0, 1.0, 1.0, 1.0, 1.0, 1.0, 1.0, 1.0, 1.0, 1.0, 1.0, 1.0, 1.0, 1.0, 1.0, 1.0, 1.0, 1.0, 1.0, 1.0, 1.0, 1.0, 1.0, 1.0, 1.0, 1.0, 1.0, 1.0, 1.0, 1.0, 1.0, 1.0, 1.0, 1.0, 1.0, 1.0, 1.0, 1.0, 1.0, 1.0, 1.0, 1.0, 1.0, 1.0, 1.0, 1.0, 1.0, 1.0, 1.0, 1.0, 1.0, 1.0, 1.0, 1.0, 1.0, 1.0, 1.0, 1.0, 1.0, 1.0, 1.0, 1.0, 1.0, 1.0, 1.0, 1.0, 1.0, 1.0, 1.0, 1.0, 1.0, 1.0, 1.0, 1.0, 1.0, 1.0, 1.0, 1.0, 1.0, 1.0, 1.0, 1.0, 1.0, 1.0, 1.0, 1.0, 1.0, 1.0, 1.0, 1.0, 1.0, 1.0, 1.0, 1.0, 1.0, 1.0, 1.0, 1.0, 1.0, 1.0, 1.0, 1.0, 1.0, 1.0, 1.0, 1.0, 1.0, 1.0, 1.0, 1.0, 1.0, 1.0, 1.0, 1.0, 1.0, 1.0, 1.0, 1.0, 1.0, 1.0, 1.0, 1.0, 1.0, 1.0, 1.0, 1.0, 1.0, 1.0, 1.0, 1.0, 1.0, 1.0, 1.0, 1.0, 1.0, 1.0, 1.0, 1.0, 1.0, 1.0, 1.0, 1.0, 1.0, 1.0, 1.0, 1.0, 1.0, 1.0, 1.0, 1.0, 1.0, 1.0, 1.0, 1.0, 1.0, 1.0, 1.0, 1.0, 1.0, 1.0, 1.0, 1.0, 1.0, 1.0, 1.0, 1.0, 1.0, 1.0, 1.0, 1.0, 1.0, 1.0, 1.0, 1.0, 1.0, 1.0, 1.0, 1.0, 1.0, 1.0, 1.0, 1.0, 1.0, 1.0, 1.0, 1.0, 1.0, 1.0, 1.0, 1.0, 1.0, 1.0, 1.0, 1.0, 1.0, 1.0, 1.0, 1.0, 1.0, 1.0, 1.0, 1.0, 1.0, 1.0, 1.0, 1.0, 1.0, 1.0, 1.0, 1.0, 1.0, 1.0, 1.0, 1.0, 1.0, 1.0, 1.0, 1.0, 1.0, 1.0, 1.0, 1.0, 1.0, 1.0, 1.0, 1.0, 1.0, 1.0, 1.0, 1.0, 1.0, 1.0, 1.0, 1.0, 1.0, 1.0, 1.0, 1.0, 1.0, 1.0, 1.0, 1.0, 1.0, 1.0, 1.0, 1.0, 1.0, 1.0, 1.0, 1.0, 1.0, 1.0, 1.0, 1.0, 1.0, 1.0, 1.0, 1.0, 1.0, 1.0, 1.0, 1.0, 1.0, 1.0, 1.0, 1.0, 1.0, 1.0, 1.0, 1.0, 1.0, 1.0, 1.0, 1.0, 1.0, 1.0, 1.0, 1.0, 1.0, 1.0, 1.0, 1.0, 1.0, 1.0, 1.0, 1.0, 1.0, 1.0, 1.0, 1.0, 1.0, 1.0, 1.0, 1.0, 1.0, 1.0, 1.0, 1.0, 1.0, 1.0, 1.0, 1.0, 1.0, 1.0, 1.0, 1.0, 1.0, 1.0, 1.0, 1.0, 1.0, 1.0, 1.0, 1.0, 1.0, 1.0, 1.0, 1.0, 1.0, 1.0, 1.0, 1.0, 1.0, 1.0, 1.0, 1.0, 1.0, 1.0, 1.0, 1.0, 1.0, 1.0, 1.0, 1.0, 1.0, 1.0, 1.0, 1.0, 1.0, 1.0, 1.0, 1.0, 1.0, 1.0, 1.0, 1.0, 1.0, 1.0, 1.0, 1.0, 1.0, 1.0, 1.0, 1.0, 1.0, 1.0, 1.0, 1.0, 1.0, 1.0, 1.0, 1.0, 1.0, 1.0, 1.0, 1.0, 1.0, 1.0, 1.0, 1.0, 1.0, 1.0, 1.0, 1.0, 1.0, 1.0, 1.0, 1.0, 1.0, 1.0, 1.0, 1.0, 1.0, 1.0, 1.0, 1.0, 1.0, 1.0, 1.0, 1.0, 1.0, 1.0, 1.0, 1.0, 1.0, 1.0, 1.0, 1.0, 1.0, 1.0, 1.0, 1.0, 1.0, 1.0, 1.0, 1.0, 1.0, 1.0, 1.0, 1.0, 1.0, 1.0, 1.0, 1.0, 1.0, 1.0, 1.0, 1.0, 1.0, 1.0, 1.0, 1.0, 1.0, 1.0, 1.0, 1.0, 1.0, 1.0, 1.0, 1.0, 1.0, 1.0, 1.0, 1.0, 1.0, 1.0, 1.0, 1.0, 1.0, 1.0, 1.0, 1.0, 1.0, 1.0, 1.0, 1.0, 1.0, 1.0, 1.0, 1.0, 1.0, 1.0, 1.0, 1.0, 1.0, 1.0, 1.0, 1.0, 1.0, 1.0, 1.0, 1.0, 1.0, 1.0, 1.0, 1.0, 1.0, 1.0, 1.0, 1.0, 1.0, 1.0, 1.0, 1.0, 1.0, 1.0, 1.0, 1.0, 1.0, 1.0, 1.0, 1.0, 1.0, 1.0, 1.0, 1.0, 1.0, 1.0, 1.0, 1.0, 1.0, 1.0, 1.0, 1.0, 1.0, 1.0, 1.0, 1.0, 1.0, 1.0, 1.0, 1.0, 1.0, 1.0, 1.0, 1.0, 1.0, 1.0, 1.0, 1.0, 1.0, 1.0, 1.0, 1.0, 1.0, 1.0, 1.0, 1.0, 1.0, 1.0, 1.0, 1.0, 1.0, 1.0, 1.0, 1.0, 1.0, 1.0, 1.0, 1.0, 1.0, 1.0, 1.0, 1.0, 1.0, 1.0, 1.0, 1.0, 1.0, 1.0, 1.0, 1.0, 1.0, 1.0, 1.0, 1.0, 1.0, 1.0, 1.0, 1.0, 1.0, 1.0, 1.0, 1.0, 1.0, 1.0, 1.0, 1.0, 1.0, 1.0, 1.0, 1.0, 1.0, 1.0, 1.0, 1.0, 1.0, 1.0, 1.0, 1.0, 1.0, 1.0, 1.0, 1.0, 1.0, 1.0, 1.0, 1.0, 1.0, 1.0, 1.0, 1.0, 1.0, 1.0, 1.0, 1.0, 1.0, 1.0, 1.0, 1.0, 1.0, 1.0, 1.0, 1.0, 1.0, 1.0, 1.0, 1.0, 1.0, 1.0, 1.0, 1.0, 1.0, 1.0, 1.0, 1.0, 1.0, 1.0, 1.0, 1.0, 1.0, 1.0, 1.0, 1.0, 1.0, 1.0, 1.0, 1.0, 1.0, 1.0, 1.0, 1.0, 1.0, 1.0, 1.0, 1.0, 1.0, 1.0, 1.0, 1.0, 1.0, 1.0, 1.0, 1.0, 1.0, 1.0, 1.0, 1.0, 1.0, 1.0, 1.0, 1.0, 1.0, 1.0, 1.0, 1.0, 1.0, 1.0, 1.0, 1.0, 1.0, 1.0, 1.0, 1.0, 1.0, 1.0, 1.0, 1.0, 1.0, 1.0, 1.0, 1.0, 1.0, 1.0, 1.0, 1.0, 1.0, 1.0, 1.0, 1.0, 1.0, 1.0, 1.0, 1.0, 1.0, 1.0, 1.0, 1.0, 1.0, 1.0, 1.0, 1.0, 1.0, 1.0, 1.0, 1.0, 1.0, 1.0, 1.0, 1.0, 1.0, 1.0, 1.0, 1.0, 1.0, 1.0, 1.0, 1.0, 1.0, 1.0, 1.0, 1.0, 1.0, 1.0, 1.0, 1.0, 1.0, 1.0, 1.0, 1.0, 1.0, 1.0, 1.0, 1.0, 1.0, 1.0, 1.0, 1.0, 1.0, 1.0, 1.0, 1.0, 1.0, 1.0, 1.0, 1.0, 1.0, 1.0, 1.0, 1.0, 1.0, 1.0, 1.0, 1.0, 1.0, 1.0, 1.0, 1.0, 1.0, 1.0, 1.0, 1.0, 1.0, 1.0, 1.0, 1.0, 1.0, 1.0, 1.0, 1.0, 1.0, 1.0, 1.0, 1.0, 1.0, 1.0, 1.0, 1.0, 1.0, 1.0, 1.0, 1.0, 1.0, 1.0, 1.0, 1.0, 1.0, 1.0, 1.0, 1.0, 1.0, 1.0, 1.0, 1.0, 1.0, 1.0, 1.0, 1.0, 1.0, 1.0, 1.0, 1.0, 1.0, 1.0, 1.0, 1.0, 1.0, 1.0, 1.0, 1.0, 1.0, 1.0, 1.0, 1.0, 1.0, 1.0, 1.0, 1.0, 1.0, 1.0, 1.0, 1.0, 1.0, 1.0, 1.0, 1.0, 1.0, 1.0, 1.0, 1.0, 1.0, 1.0, 1.0, 1.0, 1.0, 1.0, 1.0, 1.0, 1.0, 1.0, 1.0, 1.0, 1.0, 1.0, 1.0, 1.0, 1.0, 1.0, 1.0, 1.0, 1.0, 1.0, 1.0, 1.0, 1.0, 1.0, 1.0, 1.0, 1.0, 1.0, 1.0, 1.0, 1.0, 1.0, 1.0, 1.0, 1.0, 1.0, 1.0, 1.0, 1.0, 1.0, 1.0, 1.0, 1.0, 1.0, 1.0, 1.0, 1.0, 1.0, 1.0, 1.0, 1.0, 1.0, 1.0, 1.0, 1.0, 1.0, 1.0, 1.0, 1.0, 1.0, 1.0, 1.0, 1.0, 1.0, 1.0, 1.0, 1.0, 1.0, 1.0, 1.0, 1.0, 1.0, 1.0, 1.0, 1.0, 1.0, 1.0, 1.0, 1.0, 1.0, 1.0, 1.0, 1.0, 1.0, 1.0, 1.0, 1.0, 1.0, 1.0, 1.0, 1.0, 1.0, 1.0, 1.0, 1.0, 1.0, 1.0, 1.0, 1.0, 1.0, 1.0, 1.0, 1.0, 1.0, 1.0, 1.0, 1.0, 1.0, 1.0, 1.0, 1.0, 1.0, 1.0, 1.0, 1.0, 1.0, 1.0, 1.0, 1.0, 1.0, 1.0, 1.0, 1.0, 1.0, 1.0, 1.0, 1.0, 1.0, 1.0, 1.0, 1.0, 1.0, 1.0, 1.0, 1.0, 1.0, 1.0, 1.0, 1.0, 1.0, 1.0, 1.0, 1.0, 1.0, 1.0, 1.0, 1.0, 1.0, 1.0, 1.0, 1.0, 1.0, 1.0, 1.0, 1.0, 1.0, 1.0, 1.0, 1.0, 1.0, 1.0, 1.0, 1.0, 1.0, 1.0, 1.0, 1.0, 1.0, 1.0, 1.0, 1.0, 1.0, 1.0, 1.0, 1.0, 1.0, 1.0, 1.0, 1.0, 1.0, 1.0, 1.0, 1.0, 1.0, 1.0, 1.0, 1.0, 1.0, 1.0, 1.0, 1.0, 1.0, 1.0, 1.0, 1.0, 1.0, 1.0, 1.0, 1.0, 1.0, 1.0, 1.0, 1.0, 1.0, 1.0, 1.0, 1.0, 1.0, 1.0, 1.0, 1.0, 1.0, 1.0, 1.0, 1.0, 1.0, 1.0, 1.0, 1.0, 1.0, 1.0, 1.0, 1.0, 1.0, 1.0, 1.0, 1.0, 1.0, 1.0, 1.0, 1.0, 1.0, 1.0, 1.0, 1.0, 1.0, 1.0, 1.0, 1.0, 1.0, 1.0, 1.0, 1.0, 1.0, 1.0, 1.0, 1.0, 1.0, 1.0, 1.0, 1.0, 1.0, 1.0, 1.0, 1.0, 1.0, 1.0, 1.0, 1.0, 1.0, 1.0, 1.0, 1.0, 1.0, 1.0, 1.0, 1.0, 1.0, 1.0, 1.0, 1.0, 1.0, 1.0, 1.0, 1.0, 1.0, 1.0, 1.0, 1.0, 1.0, 1.0, 1.0, 1.0, 1.0, 1.0, 1.0, 1.0, 1.0, 1.0, 1.0, 1.0, 1.0, 1.0, 1.0, 1.0, 1.0, 1.0, 1.0, 1.0, 1.0, 1.0, 1.0, 1.0, 1.0, 1.0, 1.0, 1.0, 1.0, 1.0, 1.0, 1.0, 1.0, 1.0, 1.0, 1.0, 1.0, 1.0, 1.0, 1.0, 1.0, 1.0, 1.0, 1.0, 1.0, 1.0, 1.0, 1.0, 1.0, 1.0, 1.0, 1.0, 1.0, 1.0, 1.0, 1.0, 1.0, 1.0, 1.0, 1.0, 1.0, 1.0, 1.0, 1.0, 1.0, 1.0, 1.0, 1.0, 1.0, 1.0, 1.0, 1.0, 1.0, 1.0, 1.0, 1.0, 1.0, 1.0, 1.0, 1.0, 1.0, 1.0, 1.0, 1.0, 1.0, 1.0, 1.0, 1.0, 1.0, 1.0, 1.0, 1.0, 1.0, 1.0, 1.0, 1.0, 1.0, 1.0, 1.0, 1.0, 1.0, 1.0, 1.0, 1.0, 1.0, 1.0, 1.0, 1.0, 1.0, 1.0, 1.0, 1.0, 1.0, 1.0, 1.0, 1.0, 1.0, 1.0, 1.0, 1.0, 1.0, 1.0, 1.0, 1.0, 1.0, 1.0, 1.0, 1.0, 1.0, 1.0, 1.0, 1.0, 1.0, 1.0, 1.0, 1.0, 1.0, 1.0, 1.0, 1.0, 1.0, 1.0, 1.0, 1.0, 1.0, 1.0, 1.0, 1.0, 1.0, 1.0, 1.0, 1.0, 1.0, 1.0, 1.0, 1.0, 1.0, 1.0, 1.0, 1.0, 1.0, 1.0, 1.0, 1.0, 1.0, 1.0, 1.0, 1.0, 1.0, 1.0, 1.0, 1.0, 1.0, 1.0, 1.0, 1.0, 1.0, 1.0, 1.0, 1.0, 1.0, 1.0, 1.0, 1.0, 1.0, 1.0, 1.0, 1.0, 1.0, 1.0, 1.0, 1.0, 1.0, 1.0, 1.0, 1.0, 1.0, 1.0, 1.0, 1.0, 1.0, 1.0, 1.0, 1.0, 1.0, 1.0, 1.0, 1.0, 1.0, 1.0, 1.0, 1.0, 1.0, 1.0, 1.0, 1.0, 1.0, 1.0, 1.0, 1.0, 1.0, 1.0, 1.0, 1.0, 1.0, 1.0, 1.0, 1.0, 1.0, 1.0, 1.0, 1.0, 1.0, 1.0, 1.0, 1.0, 1.0, 1.0, 1.0, 1.0, 1.0, 1.0, 1.0, 1.0, 1.0, 1.0, 1.0, 1.0, 1.0, 1.0, 1.0, 1.0, 1.0, 1.0, 1.0, 1.0, 1.0, 1.0, 1.0, 1.0, 1.0, 1.0, 1.0, 1.0, 1.0, 1.0, 1.0, 1.0, 1.0, 1.0, 1.0, 1.0, 1.0, 1.0, 1.0, 1.0, 1.0, 1.0, 1.0, 1.0, 1.0, 1.0, 1.0, 1.0, 1.0, 1.0, 1.0, 1.0, 1.0, 1.0, 1.0, 1.0, 1.0, 1.0, 1.0, 1.0, 1.0, 1.0, 1.0, 1.0, 1.0, 1.0, 1.0, 1.0, 1.0, 1.0, 1.0, 1.0, 1.0, 1.0, 1.0, 1.0, 1.0, 1.0, 1.0, 1.0, 1.0, 1.0, 1.0, 1.0, 1.0, 1.0, 1.0, 1.0, 1.0, 1.0, 1.0, 1.0, 1.0, 1.0, 1.0, 1.0, 1.0, 1.0, 1.0, 1.0, 1.0, 1.0, 1.0, 1.0, 1.0, 1.0, 1.0, 1.0, 1.0, 1.0, 1.0, 1.0, 1.0, 1.0, 1.0, 1.0, 1.0, 1.0, 1.0, 1.0, 1.0, 1.0, 1.0, 1.0, 1.0, 1.0, 1.0, 1.0, 1.0, 1.0, 1.0, 1.0, 1.0, 1.0, 1.0, 1.0, 1.0, 1.0, 1.0, 1.0, 1.0, 1.0, 1.0, 1.0, 1.0, 1.0, 1.0, 1.0, 1.0, 1.0, 1.0, 1.0, 1.0, 1.0, 1.0, 1.0, 1.0, 1.0, 1.0, 1.0, 1.0, 1.0, 1.0])
me_tube.use_remesh_preserve_volume = False
me_tube.use_remesh_preserve_attributes = False
me_tube.use_mirror_vertex_groups = False
me_tube.update()

# ---- objects
ob_tube = bpy.data.objects.new('Tube', me_tube)
ob_lamp = bpy.data.objects.new('Lamp', light_spot)
ob_camera = bpy.data.objects.new('Camera', cam_camera)

# ---- transforms, parenting, visibility, modifiers, constraints
ob_tube.location = (-2.533, 1.919, 0.0)
ob_tube.lock_rotations_4d = False
ob_tube.empty_display_type = 'ARROWS'
ob_tube.color = (0.0, 0.0, 0.0, 1.0)
ob_tube.lineart.crease_threshold = 0.0
ob_lamp.location = (4.076, 1.005, 5.904)
ob_lamp.rotation_euler = (0.6503, 0.05522, 1.866)
ob_lamp.lock_rotations_4d = False
ob_lamp.empty_display_type = 'ARROWS'
ob_lamp.color = (0.0, 0.0, 0.0, 0.0)
ob_lamp.lineart.crease_threshold = 0.0
ob_camera.location = (7.481, -6.508, 5.344)
ob_camera.rotation_euler = (1.109, 0.01082, 0.8149)
ob_camera.lock_rotations_4d = False
ob_camera.empty_display_type = 'ARROWS'
ob_camera.color = (0.0, 0.0, 0.0, 0.0)
ob_camera.display_type = 'WIRE'
ob_camera.lineart.crease_threshold = 0.0

# ---- collection membership
col_collection_1.objects.link(ob_tube)
col_collection_1.objects.link(ob_lamp)
col_collection_1.objects.link(ob_camera)

# ---- scene / render settings (as saved in the file)
scene.camera = ob_camera
scene.frame_start = 1; scene.frame_end = 250; scene.frame_set(1)
scene.render.engine = 'BLENDER_EEVEE_NEXT'
scene.render.image_settings.file_format = 'JPEG'
scene.render.image_settings.color_mode = 'RGB'
scene.render.image_settings.compression = 90
scene.render.resolution_x = 800
scene.render.resolution_y = 600
scene.render.pixel_aspect_x = 100.0
scene.render.pixel_aspect_y = 100.0
scene.render.fps = 25
scene.render.dither_intensity = 0.0
scene.render.use_compositing = False
scene.render.use_sequencer = False
scene.render.bake_bias = 0.0
scene.render.use_stamp_time = False
scene.render.use_stamp_date = False
scene.render.use_stamp_frame = False
scene.render.use_stamp_camera = False
scene.render.use_stamp_scene = False
scene.render.use_stamp_filename = False
scene.render.use_stamp_render_time = False
scene.render.stamp_font_size = 0
scene.cycles.use_denoising = False
scene.cycles.samples = 10
scene.cycles.sampling_pattern = 'TABULATED_SOBOL'
scene.cycles.light_sampling_threshold = 0.0
scene.cycles.use_adaptive_sampling = False
scene.cycles.use_light_tree = False
scene.cycles.blur_glossy = 0.0
scene.cycles.volume_bounces = 1
scene.cycles.pixel_filter_type = 'GAUSSIAN'
scene.cycles.sample_clamp_indirect = 0.0
scene.view_settings.view_transform = 'Raw'
bpy.context.view_layer.update()
